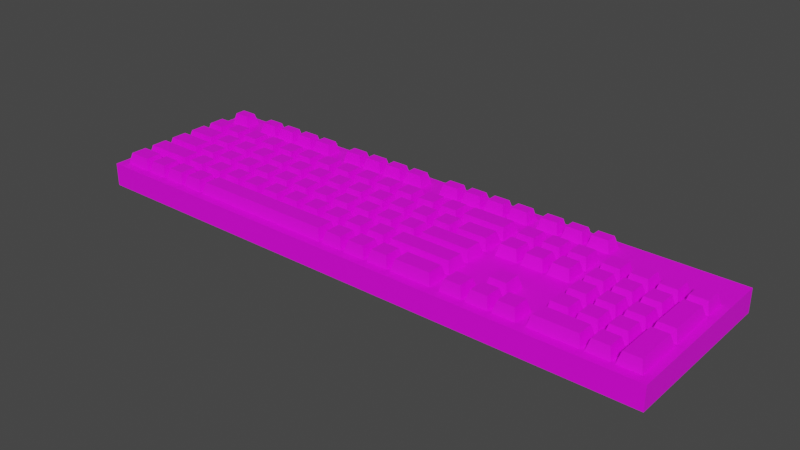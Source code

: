 # Source: Keyboard.blend  (saved by Blender 3.4.6; exported with 4.5.12 LTS)
import bpy
from mathutils import Matrix  # noqa: F401  (used for matrix-valued properties, if any)

bpy.ops.wm.read_factory_settings(use_empty=True)
scene = bpy.context.scene
scene.name = 'Scene'

# ---- collections
col_collection = bpy.data.collections.new('Collection'); scene.collection.children.link(col_collection)

# ---- images (referenced by path relative to the original .blend; pixels are not part of the script)
import os
ASSET_DIR = os.environ.get("B2B_ASSET_DIR", "")  # directory of the original .blend (textures are referenced by path, not embedded)
HERE = os.path.dirname(os.path.abspath(__file__))  # packed textures are extracted next to this script under _unpacked/

def load_image(name, relpath, width, height, colorspace="sRGB"):
    """Load a texture the original file referenced (path relative to the .blend, or extracted next to this script)."""
    p = next((c for c in (os.path.join(HERE, relpath), os.path.join(ASSET_DIR, relpath)) if relpath and os.path.exists(c)), "")
    if p:
        img = bpy.data.images.load(p, check_existing=True)
        img.name = name
    else:  # same state as the original file: an image datablock whose file is absent (Cycles renders it pink)
        img = bpy.data.images.new(name, width, height)
        img.source = "FILE"
        img.filepath = "//" + (relpath or name)
    img.colorspace_settings.name = colorspace
    return img
img_mastercolor_png = load_image('MasterColor.png', 'MasterColor.png', 1024, 1024, 'sRGB')

# ---- materials (node trees are filled in below, after node groups)
mat_material = bpy.data.materials.new('Material')
mat_material.alpha_threshold = 0.0
mat_material.use_transparent_shadow = False
mat_material.roughness = 0.5
mat_material.line_color = (0.0, 0.0, 0.0, 1.0)

# ---- material node trees
mat_material.use_nodes = True; mat_material.node_tree.nodes.clear()
_N = mat_material.node_tree.nodes; _L = mat_material.node_tree.links
n0 = _N.new('ShaderNodeOutputMaterial'); n0.name = 'Material Output'; n0.location = (300, 300)
n1 = _N.new('ShaderNodeBsdfPrincipled'); n1.name = 'Principled BSDF'; n1.location = (10, 300)
n1.distribution = 'GGX'
n1.subsurface_method = 'RANDOM_WALK_SKIN'
n1.inputs[3].default_value = 1.45
n1.inputs[27].default_value = (0.0, 0.0, 0.0, 1.0)
n1.inputs[28].default_value = 1.0
n2 = _N.new('ShaderNodeTexImage'); n2.name = 'Image Texture'; n2.location = (-355, 154)
n2.image = img_mastercolor_png
_L.new(n1.outputs[0], n0.inputs[0])
_L.new(n2.outputs[0], n1.inputs[0])
n0.is_active_output = True

# ---- world
world_world = bpy.data.worlds.new('World'); scene.world = world_world
world_world.use_nodes = True; world_world.node_tree.nodes.clear()
_N = world_world.node_tree.nodes; _L = world_world.node_tree.links
n0 = _N.new('ShaderNodeOutputWorld'); n0.name = 'World Output'; n0.location = (300, 300)
n1 = _N.new('ShaderNodeBackground'); n1.name = 'Background'; n1.location = (10, 300)
n1.inputs[0].default_value = (0.05088, 0.05088, 0.05088, 1.0)
_L.new(n1.outputs[0], n0.inputs[0])
n0.is_active_output = True
world_world.color = (0.05088, 0.05088, 0.05088)
world_world.use_sun_shadow = False
world_world.sun_shadow_jitter_overblur = 0.0

# ---- meshes
me_cube = bpy.data.meshes.new('Cube')
me_cube.from_pydata([(0.2873, 0.07362, 0.02), (0.2873, 0.07362, 0.0), (0.2873, -0.075, 0.02), (0.2873, -0.075, 0.0), (-0.2184, 0.07362, 0.02), (-0.2184, 0.07362, 0.0), (-0.2184, -0.075, 0.02), (-0.2184, -0.075, 0.0), (-0.1721, 0.03672, 0.02955), (-0.1691, 0.03968, 0.01839), (-0.1721, 0.02292, 0.02955), (-0.1691, 0.01996, 0.01839), (-0.1859, 0.03672, 0.02955), (-0.1889, 0.03968, 0.01839), (-0.1859, 0.02292, 0.02955), (-0.1889, 0.01996, 0.01839), (-0.2109, 0.01996, 0.01839), (-0.2079, 0.02292, 0.02955), (-0.2109, 0.03968, 0.01839), (-0.2079, 0.03672, 0.02955), (-0.1911, 0.01996, 0.01839), (-0.1941, 0.02292, 0.02955), (-0.1911, 0.03968, 0.01839), (-0.1941, 0.03672, 0.02955), (0.009394, -0.05128, 0.02955), (0.01235, -0.04832, 0.01839), (0.009394, -0.06508, 0.02955), (0.01235, -0.06804, 0.01839), (-0.1144, -0.05128, 0.02955), (-0.1174, -0.04832, 0.01839), (-0.1144, -0.06508, 0.02955), (-0.1174, -0.06804, 0.01839), (0.05339, -0.05128, 0.02955), (0.05635, -0.04832, 0.01839), (0.05339, -0.06508, 0.02955), (0.05635, -0.06804, 0.01839), (0.03959, -0.05128, 0.02955), (0.03664, -0.04832, 0.01839), (0.03959, -0.06508, 0.02955), (0.03664, -0.06804, 0.01839), (0.05864, -0.06804, 0.01839), (0.06159, -0.06508, 0.02955), (0.05864, -0.04832, 0.01839), (0.06159, -0.05128, 0.02955), (0.07835, -0.06804, 0.01839), (0.07539, -0.06508, 0.02955), (0.07835, -0.04832, 0.01839), (0.07539, -0.05128, 0.02955), (0.01464, -0.06804, 0.01839), (0.01759, -0.06508, 0.02955), (0.01464, -0.04832, 0.01839), (0.01759, -0.05128, 0.02955), (0.03435, -0.06804, 0.01839), (0.03139, -0.06508, 0.02955), (0.03435, -0.04832, 0.01839), (0.03139, -0.05128, 0.02955), (-0.1281, 0.03672, 0.02955), (-0.1251, 0.03968, 0.01839), (-0.1281, 0.02292, 0.02955), (-0.1251, 0.01996, 0.01839), (-0.1419, 0.03672, 0.02955), (-0.1449, 0.03968, 0.01839), (-0.1419, 0.02292, 0.02955), (-0.1449, 0.01996, 0.01839), (-0.1669, 0.01996, 0.01839), (-0.1639, 0.02292, 0.02955), (-0.1669, 0.03968, 0.01839), (-0.1639, 0.03672, 0.02955), (-0.1471, 0.01996, 0.01839), (-0.1501, 0.02292, 0.02955), (-0.1471, 0.03968, 0.01839), (-0.1501, 0.03672, 0.02955), (-0.08411, 0.03672, 0.02955), (-0.08115, 0.03968, 0.01839), (-0.08411, 0.02292, 0.02955), (-0.08115, 0.01996, 0.01839), (-0.09791, 0.03672, 0.02955), (-0.1009, 0.03968, 0.01839), (-0.09791, 0.02292, 0.02955), (-0.1009, 0.01996, 0.01839), (-0.1229, 0.01996, 0.01839), (-0.1199, 0.02292, 0.02955), (-0.1229, 0.03968, 0.01839), (-0.1199, 0.03672, 0.02955), (-0.1031, 0.01996, 0.01839), (-0.1061, 0.02292, 0.02955), (-0.1031, 0.03968, 0.01839), (-0.1061, 0.03672, 0.02955), (-0.04011, 0.03672, 0.02955), (-0.03715, 0.03968, 0.01839), (-0.04011, 0.02292, 0.02955), (-0.03715, 0.01996, 0.01839), (-0.05391, 0.03672, 0.02955), (-0.05686, 0.03968, 0.01839), (-0.05391, 0.02292, 0.02955), (-0.05686, 0.01996, 0.01839), (-0.07886, 0.01996, 0.01839), (-0.07591, 0.02292, 0.02955), (-0.07886, 0.03968, 0.01839), (-0.07591, 0.03672, 0.02955), (-0.05915, 0.01996, 0.01839), (-0.06211, 0.02292, 0.02955), (-0.05915, 0.03968, 0.01839), (-0.06211, 0.03672, 0.02955), (-0.01811, 0.03672, 0.02955), (-0.01515, 0.03968, 0.01839), (-0.01811, 0.02292, 0.02955), (-0.01515, 0.01996, 0.01839), (-0.03191, 0.03672, 0.02955), (-0.03486, 0.03968, 0.01839), (-0.03191, 0.02292, 0.02955), (-0.03486, 0.01996, 0.01839), (0.02589, 0.03672, 0.02955), (0.02885, 0.03968, 0.01839), (0.02589, 0.02292, 0.02955), (0.02885, 0.01996, 0.01839), (0.01209, 0.03672, 0.02955), (0.009137, 0.03968, 0.01839), (0.01209, 0.02292, 0.02955), (0.009137, 0.01996, 0.01839), (-0.01286, 0.01996, 0.01839), (-0.009906, 0.02292, 0.02955), (-0.01286, 0.03968, 0.01839), (-0.009906, 0.03672, 0.02955), (0.006851, 0.01996, 0.01839), (0.003894, 0.02292, 0.02955), (0.006851, 0.03968, 0.01839), (0.003894, 0.03672, 0.02955), (0.06989, 0.03672, 0.02955), (0.07285, 0.03968, 0.01839), (0.06989, 0.02292, 0.02955), (0.07285, 0.01996, 0.01839), (0.05609, 0.03672, 0.02955), (0.05314, 0.03968, 0.01839), (0.05609, 0.02292, 0.02955), (0.05314, 0.01996, 0.01839), (0.03114, 0.01996, 0.01839), (0.03409, 0.02292, 0.02955), (0.03114, 0.03968, 0.01839), (0.03409, 0.03672, 0.02955), (0.05085, 0.01996, 0.01839), (0.04789, 0.02292, 0.02955), (0.05085, 0.03968, 0.01839), (0.04789, 0.03672, 0.02955), (-0.1611, 0.01472, 0.02955), (-0.1581, 0.01768, 0.01839), (-0.1611, 0.000918, 0.02955), (-0.1581, -0.002039, 0.01839), (-0.1749, 0.01472, 0.02955), (-0.1779, 0.01768, 0.01839), (-0.1749, 0.000918, 0.02955), (-0.1779, -0.002039, 0.01839), (-0.1171, 0.01472, 0.02955), (-0.1141, 0.01768, 0.01839), (-0.1171, 0.000918, 0.02955), (-0.1141, -0.002039, 0.01839), (-0.1309, 0.01472, 0.02955), (-0.1339, 0.01768, 0.01839), (-0.1309, 0.000918, 0.02955), (-0.1339, -0.002039, 0.01839), (-0.1559, -0.002039, 0.01839), (-0.1529, 0.000918, 0.02955), (-0.1559, 0.01768, 0.01839), (-0.1529, 0.01472, 0.02955), (-0.1361, -0.002039, 0.01839), (-0.1391, 0.000918, 0.02955), (-0.1361, 0.01768, 0.01839), (-0.1391, 0.01472, 0.02955), (-0.07311, 0.01472, 0.02955), (-0.07015, 0.01768, 0.01839), (-0.07311, 0.000918, 0.02955), (-0.07015, -0.002039, 0.01839), (-0.08691, 0.01472, 0.02955), (-0.08986, 0.01768, 0.01839), (-0.08691, 0.000918, 0.02955), (-0.08986, -0.002039, 0.01839), (-0.1119, -0.002039, 0.01839), (-0.1089, 0.000918, 0.02955), (-0.1119, 0.01768, 0.01839), (-0.1089, 0.01472, 0.02955), (-0.09215, -0.002039, 0.01839), (-0.09511, 0.000918, 0.02955), (-0.09215, 0.01768, 0.01839), (-0.09511, 0.01472, 0.02955), (-0.02911, 0.01472, 0.02955), (-0.02615, 0.01768, 0.01839), (-0.02911, 0.000918, 0.02955), (-0.02615, -0.002039, 0.01839), (-0.04291, 0.01472, 0.02955), (-0.04586, 0.01768, 0.01839), (-0.04291, 0.000918, 0.02955), (-0.04586, -0.002039, 0.01839), (-0.06786, -0.002039, 0.01839), (-0.06491, 0.000918, 0.02955), (-0.06786, 0.01768, 0.01839), (-0.06491, 0.01472, 0.02955), (-0.04815, -0.002039, 0.01839), (-0.05111, 0.000918, 0.02955), (-0.04815, 0.01768, 0.01839), (-0.05111, 0.01472, 0.02955), (-0.007106, 0.01472, 0.02955), (-0.004149, 0.01768, 0.01839), (-0.007106, 0.000918, 0.02955), (-0.004149, -0.002039, 0.01839), (-0.02091, 0.01472, 0.02955), (-0.02386, 0.01768, 0.01839), (-0.02091, 0.000918, 0.02955), (-0.02386, -0.002039, 0.01839), (0.03689, 0.01472, 0.02955), (0.03985, 0.01768, 0.01839), (0.03689, 0.000918, 0.02955), (0.03985, -0.002039, 0.01839), (0.02309, 0.01472, 0.02955), (0.02014, 0.01768, 0.01839), (0.02309, 0.000918, 0.02955), (0.02014, -0.002039, 0.01839), (-0.001863, -0.002039, 0.01839), (0.001094, 0.000918, 0.02955), (-0.001863, 0.01768, 0.01839), (0.001094, 0.01472, 0.02955), (0.01785, -0.002039, 0.01839), (0.01489, 0.000918, 0.02955), (0.01785, 0.01768, 0.01839), (0.01489, 0.01472, 0.02955), (0.08089, 0.01472, 0.02955), (0.08385, 0.01768, 0.01839), (0.08089, 0.000918, 0.02955), (0.08385, -0.002039, 0.01839), (0.06709, 0.01472, 0.02955), (0.06414, 0.01768, 0.01839), (0.06709, 0.000918, 0.02955), (0.06414, -0.002039, 0.01839), (0.04214, -0.002039, 0.01839), (0.04509, 0.000918, 0.02955), (0.04214, 0.01768, 0.01839), (0.04509, 0.01472, 0.02955), (0.06185, -0.002039, 0.01839), (0.05889, 0.000918, 0.02955), (0.06185, 0.01768, 0.01839), (0.05889, 0.01472, 0.02955), (-0.1556, -0.007282, 0.02955), (-0.1526, -0.004325, 0.01839), (-0.1556, -0.02108, 0.02955), (-0.1526, -0.02404, 0.01839), (-0.1694, -0.007282, 0.02955), (-0.1724, -0.004325, 0.01839), (-0.1694, -0.02108, 0.02955), (-0.1724, -0.02404, 0.01839), (-0.1116, -0.007282, 0.02955), (-0.1086, -0.004325, 0.01839), (-0.1116, -0.02108, 0.02955), (-0.1086, -0.02404, 0.01839), (-0.1254, -0.007282, 0.02955), (-0.1284, -0.004325, 0.01839), (-0.1254, -0.02108, 0.02955), (-0.1284, -0.02404, 0.01839), (-0.1504, -0.02404, 0.01839), (-0.1474, -0.02108, 0.02955), (-0.1504, -0.004325, 0.01839), (-0.1474, -0.007282, 0.02955), (-0.1306, -0.02404, 0.01839), (-0.1336, -0.02108, 0.02955), (-0.1306, -0.004325, 0.01839), (-0.1336, -0.007282, 0.02955), (-0.06761, -0.007282, 0.02955), (-0.06465, -0.004325, 0.01839), (-0.06761, -0.02108, 0.02955), (-0.06465, -0.02404, 0.01839), (-0.08141, -0.007282, 0.02955), (-0.08436, -0.004325, 0.01839), (-0.08141, -0.02108, 0.02955), (-0.08436, -0.02404, 0.01839), (-0.1064, -0.02404, 0.01839), (-0.1034, -0.02108, 0.02955), (-0.1064, -0.004325, 0.01839), (-0.1034, -0.007282, 0.02955), (-0.08665, -0.02404, 0.01839), (-0.08961, -0.02108, 0.02955), (-0.08665, -0.004325, 0.01839), (-0.08961, -0.007282, 0.02955), (-0.02361, -0.007282, 0.02955), (-0.02065, -0.004325, 0.01839), (-0.02361, -0.02108, 0.02955), (-0.02065, -0.02404, 0.01839), (-0.03741, -0.007282, 0.02955), (-0.04036, -0.004325, 0.01839), (-0.03741, -0.02108, 0.02955), (-0.04036, -0.02404, 0.01839), (-0.06236, -0.02404, 0.01839), (-0.05941, -0.02108, 0.02955), (-0.06236, -0.004325, 0.01839), (-0.05941, -0.007282, 0.02955), (-0.04265, -0.02404, 0.01839), (-0.04561, -0.02108, 0.02955), (-0.04265, -0.004325, 0.01839), (-0.04561, -0.007282, 0.02955), (-0.001606, -0.007282, 0.02955), (0.001351, -0.004325, 0.01839), (-0.001606, -0.02108, 0.02955), (0.001351, -0.02404, 0.01839), (-0.01541, -0.007282, 0.02955), (-0.01836, -0.004325, 0.01839), (-0.01541, -0.02108, 0.02955), (-0.01836, -0.02404, 0.01839), (0.04239, -0.007282, 0.02955), (0.04535, -0.004325, 0.01839), (0.04239, -0.02108, 0.02955), (0.04535, -0.02404, 0.01839), (0.02859, -0.007282, 0.02955), (0.02564, -0.004325, 0.01839), (0.02859, -0.02108, 0.02955), (0.02564, -0.02404, 0.01839), (0.003637, -0.02404, 0.01839), (0.006594, -0.02108, 0.02955), (0.003637, -0.004325, 0.01839), (0.006594, -0.007282, 0.02955), (0.02335, -0.02404, 0.01839), (0.02039, -0.02108, 0.02955), (0.02335, -0.004325, 0.01839), (0.02039, -0.007282, 0.02955), (0.04764, -0.02404, 0.01839), (0.05059, -0.02108, 0.02955), (0.04764, -0.004325, 0.01839), (0.05059, -0.007282, 0.02955), (0.06735, -0.02404, 0.01839), (0.06439, -0.02108, 0.02955), (0.06735, -0.004325, 0.01839), (0.06439, -0.007282, 0.02955), (-0.1446, -0.02928, 0.02955), (-0.1416, -0.02632, 0.01839), (-0.1446, -0.04308, 0.02955), (-0.1416, -0.04604, 0.01839), (-0.1584, -0.02928, 0.02955), (-0.1614, -0.02632, 0.01839), (-0.1584, -0.04308, 0.02955), (-0.1614, -0.04604, 0.01839), (-0.1006, -0.02928, 0.02955), (-0.09765, -0.02632, 0.01839), (-0.1006, -0.04308, 0.02955), (-0.09765, -0.04604, 0.01839), (-0.1144, -0.02928, 0.02955), (-0.1174, -0.02632, 0.01839), (-0.1144, -0.04308, 0.02955), (-0.1174, -0.04604, 0.01839), (-0.1394, -0.04604, 0.01839), (-0.1364, -0.04308, 0.02955), (-0.1394, -0.02632, 0.01839), (-0.1364, -0.02928, 0.02955), (-0.1196, -0.04604, 0.01839), (-0.1226, -0.04308, 0.02955), (-0.1196, -0.02632, 0.01839), (-0.1226, -0.02928, 0.02955), (-0.05661, -0.02928, 0.02955), (-0.05365, -0.02632, 0.01839), (-0.05661, -0.04308, 0.02955), (-0.05365, -0.04604, 0.01839), (-0.07041, -0.02928, 0.02955), (-0.07336, -0.02632, 0.01839), (-0.07041, -0.04308, 0.02955), (-0.07336, -0.04604, 0.01839), (-0.09536, -0.04604, 0.01839), (-0.09241, -0.04308, 0.02955), (-0.09536, -0.02632, 0.01839), (-0.09241, -0.02928, 0.02955), (-0.07565, -0.04604, 0.01839), (-0.07861, -0.04308, 0.02955), (-0.07565, -0.02632, 0.01839), (-0.07861, -0.02928, 0.02955), (-0.01261, -0.02928, 0.02955), (-0.009649, -0.02632, 0.01839), (-0.01261, -0.04308, 0.02955), (-0.009649, -0.04604, 0.01839), (-0.02641, -0.02928, 0.02955), (-0.02936, -0.02632, 0.01839), (-0.02641, -0.04308, 0.02955), (-0.02936, -0.04604, 0.01839), (-0.05136, -0.04604, 0.01839), (-0.04841, -0.04308, 0.02955), (-0.05136, -0.02632, 0.01839), (-0.04841, -0.02928, 0.02955), (-0.03165, -0.04604, 0.01839), (-0.03461, -0.04308, 0.02955), (-0.03165, -0.02632, 0.01839), (-0.03461, -0.02928, 0.02955), (0.009394, -0.02928, 0.02955), (0.01235, -0.02632, 0.01839), (0.009394, -0.04308, 0.02955), (0.01235, -0.04604, 0.01839), (-0.004406, -0.02928, 0.02955), (-0.007363, -0.02632, 0.01839), (-0.004406, -0.04308, 0.02955), (-0.007363, -0.04604, 0.01839), (0.05339, -0.02928, 0.02955), (0.05635, -0.02632, 0.01839), (0.05339, -0.04308, 0.02955), (0.05635, -0.04604, 0.01839), (0.03959, -0.02928, 0.02955), (0.03664, -0.02632, 0.01839), (0.03959, -0.04308, 0.02955), (0.03664, -0.04604, 0.01839), (0.01464, -0.04604, 0.01839), (0.01759, -0.04308, 0.02955), (0.01464, -0.02632, 0.01839), (0.01759, -0.02928, 0.02955), (0.03435, -0.04604, 0.01839), (0.03139, -0.04308, 0.02955), (0.03435, -0.02632, 0.01839), (0.03139, -0.02928, 0.02955), (-0.1666, -0.05128, 0.02955), (-0.1636, -0.04832, 0.01839), (-0.1666, -0.06508, 0.02955), (-0.1636, -0.06804, 0.01839), (-0.1804, -0.05128, 0.02955), (-0.1834, -0.04832, 0.01839), (-0.1804, -0.06508, 0.02955), (-0.1834, -0.06804, 0.01839), (-0.1226, -0.05128, 0.02955), (-0.1196, -0.04832, 0.01839), (-0.1226, -0.06508, 0.02955), (-0.1196, -0.06804, 0.01839), (-0.1364, -0.05128, 0.02955), (-0.1394, -0.04832, 0.01839), (-0.1364, -0.06508, 0.02955), (-0.1394, -0.06804, 0.01839), (-0.1614, -0.06804, 0.01839), (-0.1584, -0.06508, 0.02955), (-0.1614, -0.04832, 0.01839), (-0.1584, -0.05128, 0.02955), (-0.1416, -0.06804, 0.01839), (-0.1446, -0.06508, 0.02955), (-0.1416, -0.04832, 0.01839), (-0.1446, -0.05128, 0.02955), (-0.1886, -0.05128, 0.02955), (-0.1856, -0.04832, 0.01839), (-0.1886, -0.06508, 0.02955), (-0.1856, -0.06804, 0.01839), (-0.2079, -0.05128, 0.02955), (-0.2109, -0.04832, 0.01839), (-0.2079, -0.06508, 0.02955), (-0.2109, -0.06804, 0.01839), (-0.1666, -0.02928, 0.02955), (-0.1636, -0.02632, 0.01839), (-0.1666, -0.04308, 0.02955), (-0.1636, -0.04604, 0.01839), (-0.2079, -0.02928, 0.02955), (-0.2109, -0.02632, 0.01839), (-0.2079, -0.04308, 0.02955), (-0.2109, -0.04604, 0.01839), (-0.1776, -0.007282, 0.02955), (-0.1746, -0.004325, 0.01839), (-0.1776, -0.02108, 0.02955), (-0.1746, -0.02404, 0.01839), (-0.2079, -0.007282, 0.02955), (-0.2109, -0.004325, 0.01839), (-0.2079, -0.02108, 0.02955), (-0.2109, -0.02404, 0.01839), (-0.1831, 0.01472, 0.02955), (-0.1801, 0.01768, 0.01839), (-0.1831, 0.000918, 0.02955), (-0.1801, -0.002039, 0.01839), (-0.2079, 0.01472, 0.02955), (-0.2109, 0.01768, 0.01839), (-0.2079, 0.000918, 0.02955), (-0.2109, -0.002039, 0.01839), (0.1169, -0.002039, 0.01839), (0.1139, 0.000918, 0.02955), (0.1169, 0.01768, 0.01839), (0.1139, 0.01472, 0.02955), (0.07809, 0.03672, 0.02955), (0.07514, 0.03968, 0.01839), (0.07809, 0.02292, 0.02955), (0.07514, 0.01996, 0.01839), (0.1139, 0.03672, 0.02955), (0.1169, 0.03968, 0.01839), (0.1139, 0.02292, 0.02955), (0.1169, 0.01996, 0.01839), (0.08909, 0.01472, 0.02955), (0.08614, 0.01768, 0.01839), (0.08909, 0.000918, 0.02955), (0.08614, -0.002039, 0.01839), (0.06964, -0.02404, 0.01839), (0.07259, -0.02108, 0.02955), (0.06964, -0.004325, 0.01839), (0.07259, -0.007282, 0.02955), (0.1169, -0.02404, 0.01839), (0.1139, -0.02108, 0.02955), (0.1169, -0.004325, 0.01839), (0.1139, -0.007282, 0.02955), (0.1139, -0.02928, 0.02955), (0.1169, -0.02632, 0.01839), (0.1139, -0.04308, 0.02955), (0.1169, -0.04604, 0.01839), (0.06159, -0.02928, 0.02955), (0.05864, -0.02632, 0.01839), (0.06159, -0.04308, 0.02955), (0.05864, -0.04604, 0.01839), (0.08064, -0.06804, 0.01839), (0.08359, -0.06508, 0.02955), (0.08064, -0.04832, 0.01839), (0.08359, -0.05128, 0.02955), (0.1169, -0.06804, 0.01839), (0.1139, -0.06508, 0.02955), (0.1169, -0.04832, 0.01839), (0.1139, -0.05128, 0.02955), (0.1409, 0.03672, 0.02955), (0.1439, 0.03968, 0.01839), (0.1409, 0.02292, 0.02955), (0.1439, 0.01996, 0.01839), (0.1271, 0.03672, 0.02955), (0.1241, 0.03968, 0.01839), (0.1271, 0.02292, 0.02955), (0.1241, 0.01996, 0.01839), (0.1629, 0.03672, 0.02955), (0.1659, 0.03968, 0.01839), (0.1629, 0.02292, 0.02955), (0.1659, 0.01996, 0.01839), (0.1491, 0.03672, 0.02955), (0.1461, 0.03968, 0.01839), (0.1491, 0.02292, 0.02955), (0.1461, 0.01996, 0.01839), (0.1849, 0.03672, 0.02955), (0.1879, 0.03968, 0.01839), (0.1849, 0.02292, 0.02955), (0.1879, 0.01996, 0.01839), (0.1711, 0.03672, 0.02955), (0.1681, 0.03968, 0.01839), (0.1711, 0.02292, 0.02955), (0.1681, 0.01996, 0.01839), (0.1409, 0.01472, 0.02955), (0.1439, 0.01768, 0.01839), (0.1409, 0.000918, 0.02955), (0.1439, -0.002039, 0.01839), (0.1271, 0.01472, 0.02955), (0.1241, 0.01768, 0.01839), (0.1271, 0.000918, 0.02955), (0.1241, -0.002039, 0.01839), (0.1629, 0.01472, 0.02955), (0.1659, 0.01768, 0.01839), (0.1629, 0.000918, 0.02955), (0.1659, -0.002039, 0.01839), (0.1491, 0.01472, 0.02955), (0.1461, 0.01768, 0.01839), (0.1491, 0.000918, 0.02955), (0.1461, -0.002039, 0.01839), (0.1849, 0.01472, 0.02955), (0.1879, 0.01768, 0.01839), (0.1849, 0.000918, 0.02955), (0.1879, -0.002039, 0.01839), (0.1711, 0.01472, 0.02955), (0.1681, 0.01768, 0.01839), (0.1711, 0.000918, 0.02955), (0.1681, -0.002039, 0.01839), (0.1629, -0.02928, 0.02955), (0.1659, -0.02632, 0.01839), (0.1629, -0.04308, 0.02955), (0.1659, -0.04604, 0.01839), (0.1491, -0.02928, 0.02955), (0.1461, -0.02632, 0.01839), (0.1491, -0.04308, 0.02955), (0.1461, -0.04604, 0.01839), (0.1409, -0.05128, 0.02955), (0.1439, -0.04832, 0.01839), (0.1409, -0.06508, 0.02955), (0.1439, -0.06804, 0.01839), (0.1271, -0.05128, 0.02955), (0.1241, -0.04832, 0.01839), (0.1271, -0.06508, 0.02955), (0.1241, -0.06804, 0.01839), (0.1629, -0.05128, 0.02955), (0.1659, -0.04832, 0.01839), (0.1629, -0.06508, 0.02955), (0.1659, -0.06804, 0.01839), (0.1491, -0.05128, 0.02955), (0.1461, -0.04832, 0.01839), (0.1491, -0.06508, 0.02955), (0.1461, -0.06804, 0.01839), (0.1849, -0.05128, 0.02955), (0.1879, -0.04832, 0.01839), (0.1849, -0.06508, 0.02955), (0.1879, -0.06804, 0.01839), (0.1711, -0.05128, 0.02955), (0.1681, -0.04832, 0.01839), (0.1711, -0.06508, 0.02955), (0.1681, -0.06804, 0.01839), (0.2119, 0.03672, 0.02955), (0.2149, 0.03968, 0.01839), (0.2119, 0.02292, 0.02955), (0.2149, 0.01996, 0.01839), (0.1981, 0.03672, 0.02955), (0.1951, 0.03968, 0.01839), (0.1981, 0.02292, 0.02955), (0.1951, 0.01996, 0.01839), (0.2339, 0.03672, 0.02955), (0.2369, 0.03968, 0.01839), (0.2339, 0.02292, 0.02955), (0.2369, 0.01996, 0.01839), (0.2201, 0.03672, 0.02955), (0.2171, 0.03968, 0.01839), (0.2201, 0.02292, 0.02955), (0.2171, 0.01996, 0.01839), (0.2559, 0.03672, 0.02955), (0.2589, 0.03968, 0.01839), (0.2559, 0.02292, 0.02955), (0.2589, 0.01996, 0.01839), (0.2421, 0.03672, 0.02955), (0.2391, 0.03968, 0.01839), (0.2421, 0.02292, 0.02955), (0.2391, 0.01996, 0.01839), (0.2779, 0.03672, 0.02955), (0.2809, 0.03968, 0.01839), (0.2779, 0.02292, 0.02955), (0.2809, 0.01996, 0.01839), (0.2641, 0.03672, 0.02955), (0.2611, 0.03968, 0.01839), (0.2641, 0.02292, 0.02955), (0.2611, 0.01996, 0.01839), (0.2119, 0.01472, 0.02955), (0.2149, 0.01768, 0.01839), (0.2119, 0.000918, 0.02955), (0.2149, -0.002039, 0.01839), (0.1981, 0.01472, 0.02955), (0.1951, 0.01768, 0.01839), (0.1981, 0.000918, 0.02955), (0.1951, -0.002039, 0.01839), (0.2339, 0.01472, 0.02955), (0.2369, 0.01768, 0.01839), (0.2339, 0.000918, 0.02955), (0.2369, -0.002039, 0.01839), (0.2201, 0.01472, 0.02955), (0.2171, 0.01768, 0.01839), (0.2201, 0.000918, 0.02955), (0.2171, -0.002039, 0.01839), (0.2559, 0.01472, 0.02955), (0.2589, 0.01768, 0.01839), (0.2559, 0.000918, 0.02955), (0.2589, -0.002039, 0.01839), (0.2421, 0.01472, 0.02955), (0.2391, 0.01768, 0.01839), (0.2421, 0.000918, 0.02955), (0.2391, -0.002039, 0.01839), (0.2779, 0.01472, 0.02955), (0.2809, 0.01768, 0.01839), (-0.1551, 0.0516, 0.01839), (-0.1581, 0.05456, 0.02955), (0.2641, 0.01472, 0.02955), (0.2611, 0.01768, 0.01839), (-0.1551, 0.06668, 0.01839), (-0.1581, 0.06372, 0.02955), (0.2119, -0.007282, 0.02955), (0.2149, -0.004325, 0.01839), (0.2119, -0.02108, 0.02955), (0.2149, -0.02404, 0.01839), (0.1981, -0.007282, 0.02955), (0.1951, -0.004325, 0.01839), (0.1981, -0.02108, 0.02955), (0.1951, -0.02404, 0.01839), (0.2339, -0.007282, 0.02955), (0.2369, -0.004325, 0.01839), (0.2339, -0.02108, 0.02955), (0.2369, -0.02404, 0.01839), (0.2201, -0.007282, 0.02955), (0.2171, -0.004325, 0.01839), (0.2201, -0.02108, 0.02955), (0.2171, -0.02404, 0.01839), (0.2559, -0.007282, 0.02955), (0.2589, -0.004325, 0.01839), (0.2559, -0.02108, 0.02955), (0.2589, -0.02404, 0.01839), (0.2421, -0.007282, 0.02955), (0.2391, -0.004325, 0.01839), (0.2421, -0.02108, 0.02955), (0.2391, -0.02404, 0.01839), (-0.1719, 0.06372, 0.02955), (0.2779, -0.02108, 0.02955), (0.2809, -0.02404, 0.01839), (0.2641, -0.02108, 0.02955), (0.2611, -0.02404, 0.01839), (0.2119, -0.02928, 0.02955), (0.2149, -0.02632, 0.01839), (0.2119, -0.04308, 0.02955), (0.2149, -0.04604, 0.01839), (0.1981, -0.02928, 0.02955), (0.1951, -0.02632, 0.01839), (0.1981, -0.04308, 0.02955), (0.1951, -0.04604, 0.01839), (0.2339, -0.02928, 0.02955), (0.2369, -0.02632, 0.01839), (0.2339, -0.04308, 0.02955), (0.2369, -0.04604, 0.01839), (0.2201, -0.02928, 0.02955), (0.2171, -0.02632, 0.01839), (0.2201, -0.04308, 0.02955), (0.2171, -0.04604, 0.01839), (0.2559, -0.02928, 0.02955), (0.2589, -0.02632, 0.01839), (0.2559, -0.04308, 0.02955), (0.2589, -0.04604, 0.01839), (0.2421, -0.02928, 0.02955), (0.2391, -0.02632, 0.01839), (0.2421, -0.04308, 0.02955), (0.2391, -0.04604, 0.01839), (0.2779, -0.02928, 0.02955), (0.2809, -0.02632, 0.01839), (-0.1941, 0.06372, 0.02955), (-0.1911, 0.06668, 0.01839), (0.2641, -0.02928, 0.02955), (0.2611, -0.02632, 0.01839), (-0.1941, 0.05456, 0.02955), (-0.1911, 0.0516, 0.01839), (-0.2079, 0.06372, 0.02955), (-0.2109, 0.06668, 0.01839), (-0.2079, 0.05456, 0.02955), (-0.2109, 0.0516, 0.01839), (0.1981, -0.05128, 0.02955), (0.1951, -0.04832, 0.01839), (0.1981, -0.06508, 0.02955), (0.1951, -0.06804, 0.01839), (0.2339, -0.05128, 0.02955), (0.2369, -0.04832, 0.01839), (0.2339, -0.06508, 0.02955), (0.2369, -0.06804, 0.01839), (0.2559, -0.05128, 0.02955), (0.2589, -0.04832, 0.01839), (0.2559, -0.06508, 0.02955), (0.2589, -0.06804, 0.01839), (0.2421, -0.05128, 0.02955), (0.2391, -0.04832, 0.01839), (0.2421, -0.06508, 0.02955), (0.2391, -0.06804, 0.01839), (0.2779, -0.06508, 0.02955), (0.2809, -0.06804, 0.01839), (0.2641, -0.06508, 0.02955), (0.2611, -0.06804, 0.01839), (-0.1749, 0.06668, 0.01839), (-0.1719, 0.05456, 0.02955), (-0.1749, 0.0516, 0.01839), (-0.1331, 0.0516, 0.01839), (-0.1361, 0.05456, 0.02955), (-0.1331, 0.06668, 0.01839), (-0.1361, 0.06372, 0.02955), (-0.1499, 0.06372, 0.02955), (-0.1529, 0.06668, 0.01839), (-0.1499, 0.05456, 0.02955), (-0.1529, 0.0516, 0.01839), (-0.1111, 0.0516, 0.01839), (-0.1141, 0.05456, 0.02955), (-0.1111, 0.06668, 0.01839), (-0.1141, 0.06372, 0.02955), (-0.1279, 0.06372, 0.02955), (-0.1309, 0.06668, 0.01839), (-0.1279, 0.05456, 0.02955), (-0.1309, 0.0516, 0.01839), (-0.08915, 0.0516, 0.01839), (-0.09211, 0.05456, 0.02955), (-0.08915, 0.06668, 0.01839), (-0.09211, 0.06372, 0.02955), (-0.1059, 0.06372, 0.02955), (-0.1089, 0.06668, 0.01839), (-0.1059, 0.05456, 0.02955), (-0.1089, 0.0516, 0.01839), (-0.05315, 0.0516, 0.01839), (-0.05611, 0.05456, 0.02955), (-0.05315, 0.06668, 0.01839), (-0.05611, 0.06372, 0.02955), (-0.06991, 0.06372, 0.02955), (-0.07286, 0.06668, 0.01839), (-0.06991, 0.05456, 0.02955), (-0.07286, 0.0516, 0.01839), (-0.03115, 0.0516, 0.01839), (-0.03411, 0.05456, 0.02955), (-0.03115, 0.06668, 0.01839), (-0.03411, 0.06372, 0.02955), (-0.04791, 0.06372, 0.02955), (-0.05086, 0.06668, 0.01839), (-0.04791, 0.05456, 0.02955), (-0.05086, 0.0516, 0.01839), (-0.009149, 0.0516, 0.01839), (-0.01211, 0.05456, 0.02955), (-0.009149, 0.06668, 0.01839), (-0.01211, 0.06372, 0.02955), (-0.02591, 0.06372, 0.02955), (-0.02886, 0.06668, 0.01839), (-0.02591, 0.05456, 0.02955), (-0.02886, 0.0516, 0.01839), (0.01285, 0.0516, 0.01839), (0.009894, 0.05456, 0.02955), (0.01285, 0.06668, 0.01839), (0.009894, 0.06372, 0.02955), (-0.003906, 0.06372, 0.02955), (-0.006863, 0.06668, 0.01839), (-0.003906, 0.05456, 0.02955), (-0.006863, 0.0516, 0.01839), (0.05035, 0.0516, 0.01839), (0.04739, 0.05456, 0.02955), (0.05035, 0.06668, 0.01839), (0.04739, 0.06372, 0.02955), (0.03359, 0.06372, 0.02955), (0.03064, 0.06668, 0.01839), (0.03359, 0.05456, 0.02955), (0.03064, 0.0516, 0.01839), (0.07235, 0.0516, 0.01839), (0.06939, 0.05456, 0.02955), (0.07235, 0.06668, 0.01839), (0.06939, 0.06372, 0.02955), (0.05559, 0.06372, 0.02955), (0.05264, 0.06668, 0.01839), (0.05559, 0.05456, 0.02955), (0.05264, 0.0516, 0.01839), (0.09435, 0.0516, 0.01839), (0.09139, 0.05456, 0.02955), (0.09435, 0.06668, 0.01839), (0.09139, 0.06372, 0.02955), (0.07759, 0.06372, 0.02955), (0.07464, 0.06668, 0.01839), (0.07759, 0.05456, 0.02955), (0.07464, 0.0516, 0.01839), (0.1164, 0.0516, 0.01839), (0.1134, 0.05456, 0.02955), (0.1164, 0.06668, 0.01839), (0.1134, 0.06372, 0.02955), (0.09959, 0.06372, 0.02955), (0.09664, 0.06668, 0.01839), (0.09959, 0.05456, 0.02955), (0.09664, 0.0516, 0.01839), (0.1434, 0.0516, 0.01839), (0.1404, 0.05456, 0.02955), (0.1434, 0.06668, 0.01839), (0.1404, 0.06372, 0.02955), (0.1266, 0.06372, 0.02955), (0.1236, 0.06668, 0.01839), (0.1266, 0.05456, 0.02955), (0.1236, 0.0516, 0.01839), (0.1654, 0.0516, 0.01839), (0.1624, 0.05456, 0.02955), (0.1654, 0.06668, 0.01839), (0.1624, 0.06372, 0.02955), (0.1486, 0.06372, 0.02955), (0.1456, 0.06668, 0.01839), (0.1486, 0.05456, 0.02955), (0.1456, 0.0516, 0.01839), (0.1874, 0.0516, 0.01839), (0.1844, 0.05456, 0.02955), (0.1874, 0.06668, 0.01839), (0.1844, 0.06372, 0.02955), (0.1706, 0.06372, 0.02955), (0.1676, 0.06668, 0.01839), (0.1706, 0.05456, 0.02955), (0.1676, 0.0516, 0.01839)], [], [(0, 4, 6, 2), (3, 2, 6, 7), (7, 6, 4, 5), (5, 1, 3, 7), (1, 0, 2, 3), (5, 4, 0, 1), (8, 12, 14, 10), (11, 10, 14, 15), (9, 8, 10, 11), (13, 12, 8, 9), (15, 14, 12, 13), (16, 17, 19, 18), (18, 19, 23, 22), (22, 23, 21, 20), (20, 21, 17, 16), (23, 19, 17, 21), (24, 28, 30, 26), (27, 26, 30, 31), (25, 24, 26, 27), (29, 28, 24, 25), (31, 30, 28, 29), (32, 36, 38, 34), (35, 34, 38, 39), (33, 32, 34, 35), (37, 36, 32, 33), (39, 38, 36, 37), (40, 41, 43, 42), (42, 43, 47, 46), (46, 47, 45, 44), (44, 45, 41, 40), (47, 43, 41, 45), (48, 49, 51, 50), (50, 51, 55, 54), (54, 55, 53, 52), (52, 53, 49, 48), (55, 51, 49, 53), (56, 60, 62, 58), (59, 58, 62, 63), (57, 56, 58, 59), (61, 60, 56, 57), (63, 62, 60, 61), (64, 65, 67, 66), (66, 67, 71, 70), (70, 71, 69, 68), (68, 69, 65, 64), (71, 67, 65, 69), (72, 76, 78, 74), (75, 74, 78, 79), (73, 72, 74, 75), (77, 76, 72, 73), (79, 78, 76, 77), (80, 81, 83, 82), (82, 83, 87, 86), (86, 87, 85, 84), (84, 85, 81, 80), (87, 83, 81, 85), (88, 92, 94, 90), (91, 90, 94, 95), (89, 88, 90, 91), (93, 92, 88, 89), (95, 94, 92, 93), (96, 97, 99, 98), (98, 99, 103, 102), (102, 103, 101, 100), (100, 101, 97, 96), (103, 99, 97, 101), (104, 108, 110, 106), (107, 106, 110, 111), (105, 104, 106, 107), (109, 108, 104, 105), (111, 110, 108, 109), (112, 116, 118, 114), (115, 114, 118, 119), (113, 112, 114, 115), (117, 116, 112, 113), (119, 118, 116, 117), (120, 121, 123, 122), (122, 123, 127, 126), (126, 127, 125, 124), (124, 125, 121, 120), (127, 123, 121, 125), (128, 132, 134, 130), (131, 130, 134, 135), (129, 128, 130, 131), (133, 132, 128, 129), (135, 134, 132, 133), (136, 137, 139, 138), (138, 139, 143, 142), (142, 143, 141, 140), (140, 141, 137, 136), (143, 139, 137, 141), (144, 148, 150, 146), (147, 146, 150, 151), (145, 144, 146, 147), (149, 148, 144, 145), (151, 150, 148, 149), (152, 156, 158, 154), (155, 154, 158, 159), (153, 152, 154, 155), (157, 156, 152, 153), (159, 158, 156, 157), (160, 161, 163, 162), (162, 163, 167, 166), (166, 167, 165, 164), (164, 165, 161, 160), (167, 163, 161, 165), (168, 172, 174, 170), (171, 170, 174, 175), (169, 168, 170, 171), (173, 172, 168, 169), (175, 174, 172, 173), (176, 177, 179, 178), (178, 179, 183, 182), (182, 183, 181, 180), (180, 181, 177, 176), (183, 179, 177, 181), (184, 188, 190, 186), (187, 186, 190, 191), (185, 184, 186, 187), (189, 188, 184, 185), (191, 190, 188, 189), (192, 193, 195, 194), (194, 195, 199, 198), (198, 199, 197, 196), (196, 197, 193, 192), (199, 195, 193, 197), (200, 204, 206, 202), (203, 202, 206, 207), (201, 200, 202, 203), (205, 204, 200, 201), (207, 206, 204, 205), (208, 212, 214, 210), (211, 210, 214, 215), (209, 208, 210, 211), (213, 212, 208, 209), (215, 214, 212, 213), (216, 217, 219, 218), (218, 219, 223, 222), (222, 223, 221, 220), (220, 221, 217, 216), (223, 219, 217, 221), (224, 228, 230, 226), (227, 226, 230, 231), (225, 224, 226, 227), (229, 228, 224, 225), (231, 230, 228, 229), (232, 233, 235, 234), (234, 235, 239, 238), (238, 239, 237, 236), (236, 237, 233, 232), (239, 235, 233, 237), (240, 244, 246, 242), (243, 242, 246, 247), (241, 240, 242, 243), (245, 244, 240, 241), (247, 246, 244, 245), (248, 252, 254, 250), (251, 250, 254, 255), (249, 248, 250, 251), (253, 252, 248, 249), (255, 254, 252, 253), (256, 257, 259, 258), (258, 259, 263, 262), (262, 263, 261, 260), (260, 261, 257, 256), (263, 259, 257, 261), (264, 268, 270, 266), (267, 266, 270, 271), (265, 264, 266, 267), (269, 268, 264, 265), (271, 270, 268, 269), (272, 273, 275, 274), (274, 275, 279, 278), (278, 279, 277, 276), (276, 277, 273, 272), (279, 275, 273, 277), (280, 284, 286, 282), (283, 282, 286, 287), (281, 280, 282, 283), (285, 284, 280, 281), (287, 286, 284, 285), (288, 289, 291, 290), (290, 291, 295, 294), (294, 295, 293, 292), (292, 293, 289, 288), (295, 291, 289, 293), (296, 300, 302, 298), (299, 298, 302, 303), (297, 296, 298, 299), (301, 300, 296, 297), (303, 302, 300, 301), (304, 308, 310, 306), (307, 306, 310, 311), (305, 304, 306, 307), (309, 308, 304, 305), (311, 310, 308, 309), (312, 313, 315, 314), (314, 315, 319, 318), (318, 319, 317, 316), (316, 317, 313, 312), (319, 315, 313, 317), (320, 321, 323, 322), (322, 323, 327, 326), (326, 327, 325, 324), (324, 325, 321, 320), (327, 323, 321, 325), (328, 332, 334, 330), (331, 330, 334, 335), (329, 328, 330, 331), (333, 332, 328, 329), (335, 334, 332, 333), (336, 340, 342, 338), (339, 338, 342, 343), (337, 336, 338, 339), (341, 340, 336, 337), (343, 342, 340, 341), (344, 345, 347, 346), (346, 347, 351, 350), (350, 351, 349, 348), (348, 349, 345, 344), (351, 347, 345, 349), (352, 356, 358, 354), (355, 354, 358, 359), (353, 352, 354, 355), (357, 356, 352, 353), (359, 358, 356, 357), (360, 361, 363, 362), (362, 363, 367, 366), (366, 367, 365, 364), (364, 365, 361, 360), (367, 363, 361, 365), (368, 372, 374, 370), (371, 370, 374, 375), (369, 368, 370, 371), (373, 372, 368, 369), (375, 374, 372, 373), (376, 377, 379, 378), (378, 379, 383, 382), (382, 383, 381, 380), (380, 381, 377, 376), (383, 379, 377, 381), (384, 388, 390, 386), (387, 386, 390, 391), (385, 384, 386, 387), (389, 388, 384, 385), (391, 390, 388, 389), (392, 396, 398, 394), (395, 394, 398, 399), (393, 392, 394, 395), (397, 396, 392, 393), (399, 398, 396, 397), (400, 401, 403, 402), (402, 403, 407, 406), (406, 407, 405, 404), (404, 405, 401, 400), (407, 403, 401, 405), (408, 412, 414, 410), (411, 410, 414, 415), (409, 408, 410, 411), (413, 412, 408, 409), (415, 414, 412, 413), (416, 420, 422, 418), (419, 418, 422, 423), (417, 416, 418, 419), (421, 420, 416, 417), (423, 422, 420, 421), (424, 425, 427, 426), (426, 427, 431, 430), (430, 431, 429, 428), (428, 429, 425, 424), (431, 427, 425, 429), (432, 436, 438, 434), (435, 434, 438, 439), (433, 432, 434, 435), (437, 436, 432, 433), (439, 438, 436, 437), (440, 444, 446, 442), (443, 442, 446, 447), (441, 440, 442, 443), (445, 444, 440, 441), (447, 446, 444, 445), (448, 452, 454, 450), (451, 450, 454, 455), (449, 448, 450, 451), (453, 452, 448, 449), (455, 454, 452, 453), (456, 460, 462, 458), (459, 458, 462, 463), (457, 456, 458, 459), (461, 460, 456, 457), (463, 462, 460, 461), (468, 472, 473, 469), (472, 468, 470, 474), (479, 478, 476, 477), (467, 476, 478, 465), (471, 470, 468, 469), (466, 467, 465, 464), (477, 476, 467, 466), (473, 472, 474, 475), (464, 465, 478, 479), (475, 474, 470, 471), (480, 481, 483, 482), (482, 483, 487, 486), (486, 487, 485, 484), (484, 485, 481, 480), (487, 483, 481, 485), (488, 492, 494, 490), (491, 490, 494, 495), (489, 488, 490, 491), (493, 492, 488, 489), (495, 494, 492, 493), (496, 497, 499, 498), (498, 499, 503, 502), (502, 503, 501, 500), (500, 501, 497, 496), (503, 499, 497, 501), (504, 508, 510, 506), (507, 506, 510, 511), (505, 504, 506, 507), (509, 508, 504, 505), (511, 510, 508, 509), (512, 516, 518, 514), (515, 514, 518, 519), (513, 512, 514, 515), (517, 516, 512, 513), (519, 518, 516, 517), (520, 524, 526, 522), (523, 522, 526, 527), (521, 520, 522, 523), (525, 524, 520, 521), (527, 526, 524, 525), (528, 532, 534, 530), (531, 530, 534, 535), (529, 528, 530, 531), (533, 532, 528, 529), (535, 534, 532, 533), (536, 540, 542, 538), (539, 538, 542, 543), (537, 536, 538, 539), (541, 540, 536, 537), (543, 542, 540, 541), (544, 548, 550, 546), (547, 546, 550, 551), (545, 544, 546, 547), (549, 548, 544, 545), (551, 550, 548, 549), (552, 556, 558, 554), (555, 554, 558, 559), (553, 552, 554, 555), (557, 556, 552, 553), (559, 558, 556, 557), (560, 564, 566, 562), (563, 562, 566, 567), (561, 560, 562, 563), (565, 564, 560, 561), (567, 566, 564, 565), (568, 572, 574, 570), (571, 570, 574, 575), (569, 568, 570, 571), (573, 572, 568, 569), (575, 574, 572, 573), (576, 580, 582, 578), (579, 578, 582, 583), (577, 576, 578, 579), (581, 580, 576, 577), (583, 582, 580, 581), (584, 588, 590, 586), (587, 586, 590, 591), (585, 584, 586, 587), (589, 588, 584, 585), (591, 590, 588, 589), (592, 596, 598, 594), (595, 594, 598, 599), (593, 592, 594, 595), (597, 596, 592, 593), (599, 598, 596, 597), (600, 604, 606, 602), (603, 602, 606, 607), (601, 600, 602, 603), (605, 604, 600, 601), (607, 606, 604, 605), (608, 612, 614, 610), (611, 610, 614, 615), (609, 608, 610, 611), (613, 612, 608, 609), (615, 614, 612, 613), (616, 620, 622, 618), (619, 618, 622, 623), (617, 616, 618, 619), (621, 620, 616, 617), (623, 622, 620, 621), (624, 628, 630, 626), (627, 626, 630, 631), (625, 624, 626, 627), (629, 628, 624, 625), (631, 630, 628, 629), (632, 636, 638, 634), (635, 634, 638, 639), (633, 632, 634, 635), (637, 636, 632, 633), (639, 638, 636, 637), (640, 673, 674, 641), (676, 675, 644, 645), (645, 644, 640, 641), (705, 731, 729, 701), (648, 652, 654, 650), (651, 650, 654, 655), (649, 648, 650, 651), (653, 652, 648, 649), (655, 654, 652, 653), (656, 660, 662, 658), (659, 658, 662, 663), (657, 656, 658, 659), (661, 660, 656, 657), (663, 662, 660, 661), (664, 668, 670, 666), (667, 666, 670, 671), (665, 664, 666, 667), (669, 668, 664, 665), (671, 670, 668, 669), (647, 672, 734, 643), (674, 673, 675, 676), (733, 672, 647, 646), (642, 643, 734, 735), (677, 681, 683, 679), (680, 679, 683, 684), (678, 677, 679, 680), (682, 681, 677, 678), (684, 683, 681, 682), (685, 689, 691, 687), (688, 687, 691, 692), (686, 685, 687, 688), (690, 689, 685, 686), (692, 691, 689, 690), (693, 697, 699, 695), (696, 695, 699, 700), (694, 693, 695, 696), (698, 697, 693, 694), (700, 699, 697, 698), (701, 729, 730, 702), (732, 731, 705, 706), (706, 705, 701, 702), (720, 719, 715, 716), (713, 717, 718, 714), (717, 713, 715, 719), (712, 711, 709, 710), (716, 715, 713, 714), (704, 703, 707, 708), (708, 707, 711, 712), (718, 717, 719, 720), (710, 709, 703, 704), (721, 725, 727, 723), (724, 723, 727, 728), (722, 721, 723, 724), (726, 725, 721, 722), (728, 727, 725, 726), (646, 647, 643, 642), (730, 729, 731, 732), (735, 734, 672, 733), (703, 709, 711, 707), (644, 675, 673, 640), (739, 740, 742, 737), (741, 740, 739, 738), (736, 737, 742, 743), (738, 739, 737, 736), (743, 742, 740, 741), (747, 748, 750, 745), (749, 748, 747, 746), (744, 745, 750, 751), (746, 747, 745, 744), (751, 750, 748, 749), (755, 756, 758, 753), (757, 756, 755, 754), (752, 753, 758, 759), (754, 755, 753, 752), (759, 758, 756, 757), (763, 764, 766, 761), (765, 764, 763, 762), (760, 761, 766, 767), (762, 763, 761, 760), (767, 766, 764, 765), (771, 772, 774, 769), (773, 772, 771, 770), (768, 769, 774, 775), (770, 771, 769, 768), (775, 774, 772, 773), (779, 780, 782, 777), (781, 780, 779, 778), (776, 777, 782, 783), (778, 779, 777, 776), (783, 782, 780, 781), (787, 788, 790, 785), (789, 788, 787, 786), (784, 785, 790, 791), (786, 787, 785, 784), (791, 790, 788, 789), (795, 796, 798, 793), (797, 796, 795, 794), (792, 793, 798, 799), (794, 795, 793, 792), (799, 798, 796, 797), (803, 804, 806, 801), (805, 804, 803, 802), (800, 801, 806, 807), (802, 803, 801, 800), (807, 806, 804, 805), (811, 812, 814, 809), (813, 812, 811, 810), (808, 809, 814, 815), (810, 811, 809, 808), (815, 814, 812, 813), (819, 820, 822, 817), (821, 820, 819, 818), (816, 817, 822, 823), (818, 819, 817, 816), (823, 822, 820, 821), (827, 828, 830, 825), (829, 828, 827, 826), (824, 825, 830, 831), (826, 827, 825, 824), (831, 830, 828, 829), (835, 836, 838, 833), (837, 836, 835, 834), (832, 833, 838, 839), (834, 835, 833, 832), (839, 838, 836, 837), (843, 844, 846, 841), (845, 844, 843, 842), (840, 841, 846, 847), (842, 843, 841, 840), (847, 846, 844, 845)])
_uv = me_cube.uv_layers.new(name='UVMap')
_uv.uv.foreach_set('vector', [0.4076, 0.726, 0.4177, 0.726, 0.4177, 0.7361, 0.4076, 0.7361, 0.3975, 0.7361, 0.4076, 0.7361, 0.4076, 0.7462, 0.3975, 0.7462, 0.3975, 0.7058, 0.4076, 0.7058, 0.4076, 0.7159, 0.3975, 0.7159, 0.3874, 0.726, 0.3975, 0.726, 0.3975, 0.7361, 0.3874, 0.7361, 0.3975, 0.726, 0.4076, 0.726, 0.4076, 0.7361, 0.3975, 0.7361, 0.3975, 0.7159, 0.4076, 0.7159, 0.4076, 0.726, 0.3975, 0.726, 0.5257, 0.737, 0.5358, 0.737, 0.5358, 0.7471, 0.5257, 0.7471, 0.5156, 0.7471, 0.5257, 0.7471, 0.5257, 0.7572, 0.5156, 0.7572, 0.5156, 0.737, 0.5257, 0.737, 0.5257, 0.7471, 0.5156, 0.7471, 0.5156, 0.7269, 0.5257, 0.7269, 0.5257, 0.737, 0.5156, 0.737, 0.5156, 0.7168, 0.5257, 0.7168, 0.5257, 0.7269, 0.5156, 0.7269, 0.5156, 0.7168, 0.5257, 0.7168, 0.5257, 0.7269, 0.5156, 0.7269, 0.5156, 0.7269, 0.5257, 0.7269, 0.5257, 0.737, 0.5156, 0.737, 0.5156, 0.737, 0.5257, 0.737, 0.5257, 0.7471, 0.5156, 0.7471, 0.5156, 0.7471, 0.5257, 0.7471, 0.5257, 0.7572, 0.5156, 0.7572, 0.5257, 0.737, 0.5358, 0.737, 0.5358, 0.7471, 0.5257, 0.7471, 0.5257, 0.7524, 0.5358, 0.7531, 0.5358, 0.7632, 0.524, 0.7567, 0.5131, 0.754, 0.524, 0.7567, 0.5208, 0.7564, 0.5107, 0.7573, 0.5181, 0.7432, 0.5257, 0.7524, 0.524, 0.7567, 0.5131, 0.754, 0.5181, 0.7207, 0.5257, 0.7122, 0.5257, 0.7524, 0.5181, 0.7432, 0.5156, 0.703, 0.5257, 0.7041, 0.5257, 0.7122, 0.5181, 0.7207, 0.5257, 0.7524, 0.5358, 0.7531, 0.5358, 0.7632, 0.524, 0.7567, 0.5131, 0.754, 0.524, 0.7567, 0.5208, 0.7564, 0.5107, 0.7573, 0.5181, 0.7432, 0.5257, 0.7524, 0.524, 0.7567, 0.5131, 0.754, 0.5181, 0.7207, 0.5257, 0.7122, 0.5257, 0.7524, 0.5181, 0.7432, 0.5156, 0.703, 0.5257, 0.7041, 0.5257, 0.7122, 0.5181, 0.7207, 0.5156, 0.703, 0.5257, 0.7041, 0.5257, 0.7122, 0.5181, 0.7207, 0.5181, 0.7207, 0.5257, 0.7122, 0.5257, 0.7524, 0.5181, 0.7432, 0.5181, 0.7432, 0.5257, 0.7524, 0.524, 0.7567, 0.5131, 0.754, 0.5131, 0.754, 0.524, 0.7567, 0.5208, 0.7564, 0.5107, 0.7573, 0.5257, 0.7524, 0.5358, 0.7531, 0.5358, 0.7632, 0.524, 0.7567, 0.5156, 0.703, 0.5257, 0.7041, 0.5257, 0.7122, 0.5181, 0.7207, 0.5181, 0.7207, 0.5257, 0.7122, 0.5257, 0.7524, 0.5181, 0.7432, 0.5181, 0.7432, 0.5257, 0.7524, 0.524, 0.7567, 0.5131, 0.754, 0.5131, 0.754, 0.524, 0.7567, 0.5208, 0.7564, 0.5107, 0.7573, 0.5257, 0.7524, 0.5358, 0.7531, 0.5358, 0.7632, 0.524, 0.7567, 0.5257, 0.737, 0.5358, 0.737, 0.5358, 0.7471, 0.5257, 0.7471, 0.5156, 0.7471, 0.5257, 0.7471, 0.5257, 0.7572, 0.5156, 0.7572, 0.5156, 0.737, 0.5257, 0.737, 0.5257, 0.7471, 0.5156, 0.7471, 0.5156, 0.7269, 0.5257, 0.7269, 0.5257, 0.737, 0.5156, 0.737, 0.5156, 0.7168, 0.5257, 0.7168, 0.5257, 0.7269, 0.5156, 0.7269, 0.5156, 0.7168, 0.5257, 0.7168, 0.5257, 0.7269, 0.5156, 0.7269, 0.5156, 0.7269, 0.5257, 0.7269, 0.5257, 0.737, 0.5156, 0.737, 0.5156, 0.737, 0.5257, 0.737, 0.5257, 0.7471, 0.5156, 0.7471, 0.5156, 0.7471, 0.5257, 0.7471, 0.5257, 0.7572, 0.5156, 0.7572, 0.5257, 0.737, 0.5358, 0.737, 0.5358, 0.7471, 0.5257, 0.7471, 0.5257, 0.737, 0.5358, 0.737, 0.5358, 0.7471, 0.5257, 0.7471, 0.5156, 0.7471, 0.5257, 0.7471, 0.5257, 0.7572, 0.5156, 0.7572, 0.5156, 0.737, 0.5257, 0.737, 0.5257, 0.7471, 0.5156, 0.7471, 0.5156, 0.7269, 0.5257, 0.7269, 0.5257, 0.737, 0.5156, 0.737, 0.5156, 0.7168, 0.5257, 0.7168, 0.5257, 0.7269, 0.5156, 0.7269, 0.5156, 0.7168, 0.5257, 0.7168, 0.5257, 0.7269, 0.5156, 0.7269, 0.5156, 0.7269, 0.5257, 0.7269, 0.5257, 0.737, 0.5156, 0.737, 0.5156, 0.737, 0.5257, 0.737, 0.5257, 0.7471, 0.5156, 0.7471, 0.5156, 0.7471, 0.5257, 0.7471, 0.5257, 0.7572, 0.5156, 0.7572, 0.5257, 0.737, 0.5358, 0.737, 0.5358, 0.7471, 0.5257, 0.7471, 0.5257, 0.737, 0.5358, 0.737, 0.5358, 0.7471, 0.5257, 0.7471, 0.5156, 0.7471, 0.5257, 0.7471, 0.5257, 0.7572, 0.5156, 0.7572, 0.5156, 0.737, 0.5257, 0.737, 0.5257, 0.7471, 0.5156, 0.7471, 0.5156, 0.7269, 0.5257, 0.7269, 0.5257, 0.737, 0.5156, 0.737, 0.5156, 0.7168, 0.5257, 0.7168, 0.5257, 0.7269, 0.5156, 0.7269, 0.5156, 0.7168, 0.5257, 0.7168, 0.5257, 0.7269, 0.5156, 0.7269, 0.5156, 0.7269, 0.5257, 0.7269, 0.5257, 0.737, 0.5156, 0.737, 0.5156, 0.737, 0.5257, 0.737, 0.5257, 0.7471, 0.5156, 0.7471, 0.5156, 0.7471, 0.5257, 0.7471, 0.5257, 0.7572, 0.5156, 0.7572, 0.5257, 0.737, 0.5358, 0.737, 0.5358, 0.7471, 0.5257, 0.7471, 0.5257, 0.737, 0.5358, 0.737, 0.5358, 0.7471, 0.5257, 0.7471, 0.5156, 0.7471, 0.5257, 0.7471, 0.5257, 0.7572, 0.5156, 0.7572, 0.5156, 0.737, 0.5257, 0.737, 0.5257, 0.7471, 0.5156, 0.7471, 0.5156, 0.7269, 0.5257, 0.7269, 0.5257, 0.737, 0.5156, 0.737, 0.5156, 0.7168, 0.5257, 0.7168, 0.5257, 0.7269, 0.5156, 0.7269, 0.5257, 0.737, 0.5358, 0.737, 0.5358, 0.7471, 0.5257, 0.7471, 0.5156, 0.7471, 0.5257, 0.7471, 0.5257, 0.7572, 0.5156, 0.7572, 0.5156, 0.737, 0.5257, 0.737, 0.5257, 0.7471, 0.5156, 0.7471, 0.5156, 0.7269, 0.5257, 0.7269, 0.5257, 0.737, 0.5156, 0.737, 0.5156, 0.7168, 0.5257, 0.7168, 0.5257, 0.7269, 0.5156, 0.7269, 0.5156, 0.7168, 0.5257, 0.7168, 0.5257, 0.7269, 0.5156, 0.7269, 0.5156, 0.7269, 0.5257, 0.7269, 0.5257, 0.737, 0.5156, 0.737, 0.5156, 0.737, 0.5257, 0.737, 0.5257, 0.7471, 0.5156, 0.7471, 0.5156, 0.7471, 0.5257, 0.7471, 0.5257, 0.7572, 0.5156, 0.7572, 0.5257, 0.737, 0.5358, 0.737, 0.5358, 0.7471, 0.5257, 0.7471, 0.5257, 0.737, 0.5358, 0.737, 0.5358, 0.7471, 0.5257, 0.7471, 0.5156, 0.7471, 0.5257, 0.7471, 0.5257, 0.7572, 0.5156, 0.7572, 0.5156, 0.737, 0.5257, 0.737, 0.5257, 0.7471, 0.5156, 0.7471, 0.5156, 0.7269, 0.5257, 0.7269, 0.5257, 0.737, 0.5156, 0.737, 0.5156, 0.7168, 0.5257, 0.7168, 0.5257, 0.7269, 0.5156, 0.7269, 0.5156, 0.7168, 0.5257, 0.7168, 0.5257, 0.7269, 0.5156, 0.7269, 0.5156, 0.7269, 0.5257, 0.7269, 0.5257, 0.737, 0.5156, 0.737, 0.5156, 0.737, 0.5257, 0.737, 0.5257, 0.7471, 0.5156, 0.7471, 0.5156, 0.7471, 0.5257, 0.7471, 0.5257, 0.7572, 0.5156, 0.7572, 0.5257, 0.737, 0.5358, 0.737, 0.5358, 0.7471, 0.5257, 0.7471, 0.5257, 0.737, 0.5358, 0.737, 0.5358, 0.7471, 0.5257, 0.7471, 0.5156, 0.7471, 0.5257, 0.7471, 0.5257, 0.7572, 0.5156, 0.7572, 0.5156, 0.737, 0.5257, 0.737, 0.5257, 0.7471, 0.5156, 0.7471, 0.5156, 0.7269, 0.5257, 0.7269, 0.5257, 0.737, 0.5156, 0.737, 0.5156, 0.7168, 0.5257, 0.7168, 0.5257, 0.7269, 0.5156, 0.7269, 0.5257, 0.737, 0.5358, 0.737, 0.5358, 0.7471, 0.5257, 0.7471, 0.5156, 0.7471, 0.5257, 0.7471, 0.5257, 0.7572, 0.5156, 0.7572, 0.5156, 0.737, 0.5257, 0.737, 0.5257, 0.7471, 0.5156, 0.7471, 0.5156, 0.7269, 0.5257, 0.7269, 0.5257, 0.737, 0.5156, 0.737, 0.5156, 0.7168, 0.5257, 0.7168, 0.5257, 0.7269, 0.5156, 0.7269, 0.5156, 0.7168, 0.5257, 0.7168, 0.5257, 0.7269, 0.5156, 0.7269, 0.5156, 0.7269, 0.5257, 0.7269, 0.5257, 0.737, 0.5156, 0.737, 0.5156, 0.737, 0.5257, 0.737, 0.5257, 0.7471, 0.5156, 0.7471, 0.5156, 0.7471, 0.5257, 0.7471, 0.5257, 0.7572, 0.5156, 0.7572, 0.5257, 0.737, 0.5358, 0.737, 0.5358, 0.7471, 0.5257, 0.7471, 0.5257, 0.737, 0.5358, 0.737, 0.5358, 0.7471, 0.5257, 0.7471, 0.5156, 0.7471, 0.5257, 0.7471, 0.5257, 0.7572, 0.5156, 0.7572, 0.5156, 0.737, 0.5257, 0.737, 0.5257, 0.7471, 0.5156, 0.7471, 0.5156, 0.7269, 0.5257, 0.7269, 0.5257, 0.737, 0.5156, 0.737, 0.5156, 0.7168, 0.5257, 0.7168, 0.5257, 0.7269, 0.5156, 0.7269, 0.5156, 0.7168, 0.5257, 0.7168, 0.5257, 0.7269, 0.5156, 0.7269, 0.5156, 0.7269, 0.5257, 0.7269, 0.5257, 0.737, 0.5156, 0.737, 0.5156, 0.737, 0.5257, 0.737, 0.5257, 0.7471, 0.5156, 0.7471, 0.5156, 0.7471, 0.5257, 0.7471, 0.5257, 0.7572, 0.5156, 0.7572, 0.5257, 0.737, 0.5358, 0.737, 0.5358, 0.7471, 0.5257, 0.7471, 0.5257, 0.737, 0.5358, 0.737, 0.5358, 0.7471, 0.5257, 0.7471, 0.5156, 0.7471, 0.5257, 0.7471, 0.5257, 0.7572, 0.5156, 0.7572, 0.5156, 0.737, 0.5257, 0.737, 0.5257, 0.7471, 0.5156, 0.7471, 0.5156, 0.7269, 0.5257, 0.7269, 0.5257, 0.737, 0.5156, 0.737, 0.5156, 0.7168, 0.5257, 0.7168, 0.5257, 0.7269, 0.5156, 0.7269, 0.5156, 0.7168, 0.5257, 0.7168, 0.5257, 0.7269, 0.5156, 0.7269, 0.5156, 0.7269, 0.5257, 0.7269, 0.5257, 0.737, 0.5156, 0.737, 0.5156, 0.737, 0.5257, 0.737, 0.5257, 0.7471, 0.5156, 0.7471, 0.5156, 0.7471, 0.5257, 0.7471, 0.5257, 0.7572, 0.5156, 0.7572, 0.5257, 0.737, 0.5358, 0.737, 0.5358, 0.7471, 0.5257, 0.7471, 0.5257, 0.737, 0.5358, 0.737, 0.5358, 0.7471, 0.5257, 0.7471, 0.5156, 0.7471, 0.5257, 0.7471, 0.5257, 0.7572, 0.5156, 0.7572, 0.5156, 0.737, 0.5257, 0.737, 0.5257, 0.7471, 0.5156, 0.7471, 0.5156, 0.7269, 0.5257, 0.7269, 0.5257, 0.737, 0.5156, 0.737, 0.5156, 0.7168, 0.5257, 0.7168, 0.5257, 0.7269, 0.5156, 0.7269, 0.5257, 0.737, 0.5358, 0.737, 0.5358, 0.7471, 0.5257, 0.7471, 0.5156, 0.7471, 0.5257, 0.7471, 0.5257, 0.7572, 0.5156, 0.7572, 0.5156, 0.737, 0.5257, 0.737, 0.5257, 0.7471, 0.5156, 0.7471, 0.5156, 0.7269, 0.5257, 0.7269, 0.5257, 0.737, 0.5156, 0.737, 0.5156, 0.7168, 0.5257, 0.7168, 0.5257, 0.7269, 0.5156, 0.7269, 0.5156, 0.7168, 0.5257, 0.7168, 0.5257, 0.7269, 0.5156, 0.7269, 0.5156, 0.7269, 0.5257, 0.7269, 0.5257, 0.737, 0.5156, 0.737, 0.5156, 0.737, 0.5257, 0.737, 0.5257, 0.7471, 0.5156, 0.7471, 0.5156, 0.7471, 0.5257, 0.7471, 0.5257, 0.7572, 0.5156, 0.7572, 0.5257, 0.737, 0.5358, 0.737, 0.5358, 0.7471, 0.5257, 0.7471, 0.5257, 0.737, 0.5358, 0.737, 0.5358, 0.7471, 0.5257, 0.7471, 0.5156, 0.7471, 0.5257, 0.7471, 0.5257, 0.7572, 0.5156, 0.7572, 0.5156, 0.737, 0.5257, 0.737, 0.5257, 0.7471, 0.5156, 0.7471, 0.5156, 0.7269, 0.5257, 0.7269, 0.5257, 0.737, 0.5156, 0.737, 0.5156, 0.7168, 0.5257, 0.7168, 0.5257, 0.7269, 0.5156, 0.7269, 0.5156, 0.7168, 0.5257, 0.7168, 0.5257, 0.7269, 0.5156, 0.7269, 0.5156, 0.7269, 0.5257, 0.7269, 0.5257, 0.737, 0.5156, 0.737, 0.5156, 0.737, 0.5257, 0.737, 0.5257, 0.7471, 0.5156, 0.7471, 0.5156, 0.7471, 0.5257, 0.7471, 0.5257, 0.7572, 0.5156, 0.7572, 0.5257, 0.737, 0.5358, 0.737, 0.5358, 0.7471, 0.5257, 0.7471, 0.5257, 0.737, 0.5358, 0.737, 0.5358, 0.7471, 0.5257, 0.7471, 0.5156, 0.7471, 0.5257, 0.7471, 0.5257, 0.7572, 0.5156, 0.7572, 0.5156, 0.737, 0.5257, 0.737, 0.5257, 0.7471, 0.5156, 0.7471, 0.5156, 0.7269, 0.5257, 0.7269, 0.5257, 0.737, 0.5156, 0.737, 0.5156, 0.7168, 0.5257, 0.7168, 0.5257, 0.7269, 0.5156, 0.7269, 0.5257, 0.737, 0.5358, 0.737, 0.5358, 0.7471, 0.5257, 0.7471, 0.5156, 0.7471, 0.5257, 0.7471, 0.5257, 0.7572, 0.5156, 0.7572, 0.5156, 0.737, 0.5257, 0.737, 0.5257, 0.7471, 0.5156, 0.7471, 0.5156, 0.7269, 0.5257, 0.7269, 0.5257, 0.737, 0.5156, 0.737, 0.5156, 0.7168, 0.5257, 0.7168, 0.5257, 0.7269, 0.5156, 0.7269, 0.5156, 0.7168, 0.5257, 0.7168, 0.5257, 0.7269, 0.5156, 0.7269, 0.5156, 0.7269, 0.5257, 0.7269, 0.5257, 0.737, 0.5156, 0.737, 0.5156, 0.737, 0.5257, 0.737, 0.5257, 0.7471, 0.5156, 0.7471, 0.5156, 0.7471, 0.5257, 0.7471, 0.5257, 0.7572, 0.5156, 0.7572, 0.5257, 0.737, 0.5358, 0.737, 0.5358, 0.7471, 0.5257, 0.7471, 0.5257, 0.737, 0.5358, 0.737, 0.5358, 0.7471, 0.5257, 0.7471, 0.5156, 0.7471, 0.5257, 0.7471, 0.5257, 0.7572, 0.5156, 0.7572, 0.5156, 0.737, 0.5257, 0.737, 0.5257, 0.7471, 0.5156, 0.7471, 0.5156, 0.7269, 0.5257, 0.7269, 0.5257, 0.737, 0.5156, 0.737, 0.5156, 0.7168, 0.5257, 0.7168, 0.5257, 0.7269, 0.5156, 0.7269, 0.5156, 0.7168, 0.5257, 0.7168, 0.5257, 0.7269, 0.5156, 0.7269, 0.5156, 0.7269, 0.5257, 0.7269, 0.5257, 0.737, 0.5156, 0.737, 0.5156, 0.737, 0.5257, 0.737, 0.5257, 0.7471, 0.5156, 0.7471, 0.5156, 0.7471, 0.5257, 0.7471, 0.5257, 0.7572, 0.5156, 0.7572, 0.5257, 0.737, 0.5358, 0.737, 0.5358, 0.7471, 0.5257, 0.7471, 0.5257, 0.737, 0.5358, 0.737, 0.5358, 0.7471, 0.5257, 0.7471, 0.5156, 0.7471, 0.5257, 0.7471, 0.5257, 0.7572, 0.5156, 0.7572, 0.5156, 0.737, 0.5257, 0.737, 0.5257, 0.7471, 0.5156, 0.7471, 0.5156, 0.7269, 0.5257, 0.7269, 0.5257, 0.737, 0.5156, 0.737, 0.5156, 0.7168, 0.5257, 0.7168, 0.5257, 0.7269, 0.5156, 0.7269, 0.5156, 0.7168, 0.5257, 0.7168, 0.5257, 0.7269, 0.5156, 0.7269, 0.5156, 0.7269, 0.5257, 0.7269, 0.5257, 0.737, 0.5156, 0.737, 0.5156, 0.737, 0.5257, 0.737, 0.5257, 0.7471, 0.5156, 0.7471, 0.5156, 0.7471, 0.5257, 0.7471, 0.5257, 0.7572, 0.5156, 0.7572, 0.5257, 0.737, 0.5358, 0.737, 0.5358, 0.7471, 0.5257, 0.7471, 0.5257, 0.737, 0.5358, 0.737, 0.5358, 0.7471, 0.5257, 0.7471, 0.5156, 0.7471, 0.5257, 0.7471, 0.5257, 0.7572, 0.5156, 0.7572, 0.5156, 0.737, 0.5257, 0.737, 0.5257, 0.7471, 0.5156, 0.7471, 0.5156, 0.7269, 0.5257, 0.7269, 0.5257, 0.737, 0.5156, 0.737, 0.5156, 0.7168, 0.5257, 0.7168, 0.5257, 0.7269, 0.5156, 0.7269, 0.5257, 0.737, 0.5358, 0.737, 0.5358, 0.7471, 0.5257, 0.7471, 0.5156, 0.7471, 0.5257, 0.7471, 0.5257, 0.7572, 0.5156, 0.7572, 0.5156, 0.737, 0.5257, 0.737, 0.5257, 0.7471, 0.5156, 0.7471, 0.5156, 0.7269, 0.5257, 0.7269, 0.5257, 0.737, 0.5156, 0.737, 0.5156, 0.7168, 0.5257, 0.7168, 0.5257, 0.7269, 0.5156, 0.7269, 0.5156, 0.7168, 0.5257, 0.7168, 0.5257, 0.7269, 0.5156, 0.7269, 0.5156, 0.7269, 0.5257, 0.7269, 0.5257, 0.737, 0.5156, 0.737, 0.5156, 0.737, 0.5257, 0.737, 0.5257, 0.7471, 0.5156, 0.7471, 0.5156, 0.7471, 0.5257, 0.7471, 0.5257, 0.7572, 0.5156, 0.7572, 0.5257, 0.737, 0.5358, 0.737, 0.5358, 0.7471, 0.5257, 0.7471, 0.5156, 0.7168, 0.5257, 0.7168, 0.5257, 0.7269, 0.5156, 0.7269, 0.5156, 0.7269, 0.5257, 0.7269, 0.5257, 0.737, 0.5156, 0.737, 0.5156, 0.737, 0.5257, 0.737, 0.5257, 0.7471, 0.5156, 0.7471, 0.5156, 0.7471, 0.5257, 0.7471, 0.5257, 0.7572, 0.5156, 0.7572, 0.5257, 0.737, 0.5358, 0.737, 0.5358, 0.7471, 0.5257, 0.7471, 0.5257, 0.7524, 0.5358, 0.7531, 0.5358, 0.7632, 0.524, 0.7567, 0.5131, 0.754, 0.524, 0.7567, 0.5208, 0.7564, 0.5107, 0.7573, 0.5181, 0.7432, 0.5257, 0.7524, 0.524, 0.7567, 0.5131, 0.754, 0.5181, 0.7207, 0.5257, 0.7122, 0.5257, 0.7524, 0.5181, 0.7432, 0.5156, 0.703, 0.5257, 0.7041, 0.5257, 0.7122, 0.5181, 0.7207, 0.5257, 0.7524, 0.5358, 0.7531, 0.5358, 0.7632, 0.524, 0.7567, 0.5131, 0.754, 0.524, 0.7567, 0.5208, 0.7564, 0.5107, 0.7573, 0.5181, 0.7432, 0.5257, 0.7524, 0.524, 0.7567, 0.5131, 0.754, 0.5181, 0.7207, 0.5257, 0.7122, 0.5257, 0.7524, 0.5181, 0.7432, 0.5156, 0.703, 0.5257, 0.7041, 0.5257, 0.7122, 0.5181, 0.7207, 0.5156, 0.703, 0.5257, 0.7041, 0.5257, 0.7122, 0.5181, 0.7207, 0.5181, 0.7207, 0.5257, 0.7122, 0.5257, 0.7524, 0.5181, 0.7432, 0.5181, 0.7432, 0.5257, 0.7524, 0.524, 0.7567, 0.5131, 0.754, 0.5131, 0.754, 0.524, 0.7567, 0.5208, 0.7564, 0.5107, 0.7573, 0.5257, 0.7524, 0.5358, 0.7531, 0.5358, 0.7632, 0.524, 0.7567, 0.5257, 0.7524, 0.5358, 0.7531, 0.5358, 0.7632, 0.524, 0.7567, 0.5131, 0.754, 0.524, 0.7567, 0.5208, 0.7564, 0.5107, 0.7573, 0.5181, 0.7432, 0.5257, 0.7524, 0.524, 0.7567, 0.5131, 0.754, 0.5181, 0.7207, 0.5257, 0.7122, 0.5257, 0.7524, 0.5181, 0.7432, 0.5156, 0.703, 0.5257, 0.7041, 0.5257, 0.7122, 0.5181, 0.7207, 0.5156, 0.703, 0.5257, 0.7041, 0.5257, 0.7122, 0.5181, 0.7207, 0.5181, 0.7207, 0.5257, 0.7122, 0.5257, 0.7524, 0.5181, 0.7432, 0.5181, 0.7432, 0.5257, 0.7524, 0.524, 0.7567, 0.5131, 0.754, 0.5131, 0.754, 0.524, 0.7567, 0.5208, 0.7564, 0.5107, 0.7573, 0.5257, 0.7524, 0.5358, 0.7531, 0.5358, 0.7632, 0.524, 0.7567, 0.5257, 0.7524, 0.5358, 0.7531, 0.5358, 0.7632, 0.524, 0.7567, 0.5131, 0.754, 0.524, 0.7567, 0.5208, 0.7564, 0.5107, 0.7573, 0.5181, 0.7432, 0.5257, 0.7524, 0.524, 0.7567, 0.5131, 0.754, 0.5181, 0.7207, 0.5257, 0.7122, 0.5257, 0.7524, 0.5181, 0.7432, 0.5156, 0.703, 0.5257, 0.7041, 0.5257, 0.7122, 0.5181, 0.7207, 0.5156, 0.703, 0.5257, 0.7041, 0.5257, 0.7122, 0.5181, 0.7207, 0.5181, 0.7207, 0.5257, 0.7122, 0.5257, 0.7524, 0.5181, 0.7432, 0.5181, 0.7432, 0.5257, 0.7524, 0.524, 0.7567, 0.5131, 0.754, 0.5131, 0.754, 0.524, 0.7567, 0.5208, 0.7564, 0.5107, 0.7573, 0.5257, 0.7524, 0.5358, 0.7531, 0.5358, 0.7632, 0.524, 0.7567, 0.5257, 0.7524, 0.5358, 0.7531, 0.5358, 0.7632, 0.524, 0.7567, 0.5131, 0.754, 0.524, 0.7567, 0.5208, 0.7564, 0.5107, 0.7573, 0.5181, 0.7432, 0.5257, 0.7524, 0.524, 0.7567, 0.5131, 0.754, 0.5181, 0.7207, 0.5257, 0.7122, 0.5257, 0.7524, 0.5181, 0.7432, 0.5156, 0.703, 0.5257, 0.7041, 0.5257, 0.7122, 0.5181, 0.7207, 0.5257, 0.7524, 0.5358, 0.7531, 0.5358, 0.7632, 0.524, 0.7567, 0.5131, 0.754, 0.524, 0.7567, 0.5208, 0.7564, 0.5107, 0.7573, 0.5181, 0.7432, 0.5257, 0.7524, 0.524, 0.7567, 0.5131, 0.754, 0.5181, 0.7207, 0.5257, 0.7122, 0.5257, 0.7524, 0.5181, 0.7432, 0.5156, 0.703, 0.5257, 0.7041, 0.5257, 0.7122, 0.5181, 0.7207, 0.5156, 0.703, 0.5257, 0.7041, 0.5257, 0.7122, 0.5181, 0.7207, 0.5181, 0.7207, 0.5257, 0.7122, 0.5257, 0.7524, 0.5181, 0.7432, 0.5181, 0.7432, 0.5257, 0.7524, 0.524, 0.7567, 0.5131, 0.754, 0.5131, 0.754, 0.524, 0.7567, 0.5208, 0.7564, 0.5107, 0.7573, 0.5257, 0.7524, 0.5358, 0.7531, 0.5358, 0.7632, 0.524, 0.7567, 0.5257, 0.7524, 0.5358, 0.7531, 0.5358, 0.7632, 0.524, 0.7567, 0.5131, 0.754, 0.524, 0.7567, 0.5208, 0.7564, 0.5107, 0.7573, 0.5181, 0.7432, 0.5257, 0.7524, 0.524, 0.7567, 0.5131, 0.754, 0.5181, 0.7207, 0.5257, 0.7122, 0.5257, 0.7524, 0.5181, 0.7432, 0.5156, 0.703, 0.5257, 0.7041, 0.5257, 0.7122, 0.5181, 0.7207, 0.5257, 0.7524, 0.5358, 0.7531, 0.5358, 0.7632, 0.524, 0.7567, 0.5131, 0.754, 0.524, 0.7567, 0.5208, 0.7564, 0.5107, 0.7573, 0.5181, 0.7432, 0.5257, 0.7524, 0.524, 0.7567, 0.5131, 0.754, 0.5181, 0.7207, 0.5257, 0.7122, 0.5257, 0.7524, 0.5181, 0.7432, 0.5156, 0.703, 0.5257, 0.7041, 0.5257, 0.7122, 0.5181, 0.7207, 0.5156, 0.703, 0.5257, 0.7041, 0.5257, 0.7122, 0.5181, 0.7207, 0.5181, 0.7207, 0.5257, 0.7122, 0.5257, 0.7524, 0.5181, 0.7432, 0.5181, 0.7432, 0.5257, 0.7524, 0.524, 0.7567, 0.5131, 0.754, 0.5131, 0.754, 0.524, 0.7567, 0.5208, 0.7564, 0.5107, 0.7573, 0.5257, 0.7524, 0.5358, 0.7531, 0.5358, 0.7632, 0.524, 0.7567, 0.5257, 0.7524, 0.5358, 0.7531, 0.5358, 0.7632, 0.524, 0.7567, 0.5131, 0.754, 0.524, 0.7567, 0.5208, 0.7564, 0.5107, 0.7573, 0.5181, 0.7432, 0.5257, 0.7524, 0.524, 0.7567, 0.5131, 0.754, 0.5181, 0.7207, 0.5257, 0.7122, 0.5257, 0.7524, 0.5181, 0.7432, 0.5156, 0.703, 0.5257, 0.7041, 0.5257, 0.7122, 0.5181, 0.7207, 0.5257, 0.7524, 0.5358, 0.7531, 0.5358, 0.7632, 0.524, 0.7567, 0.5131, 0.754, 0.524, 0.7567, 0.5208, 0.7564, 0.5107, 0.7573, 0.5181, 0.7432, 0.5257, 0.7524, 0.524, 0.7567, 0.5131, 0.754, 0.5181, 0.7207, 0.5257, 0.7122, 0.5257, 0.7524, 0.5181, 0.7432, 0.5156, 0.703, 0.5257, 0.7041, 0.5257, 0.7122, 0.5181, 0.7207, 0.5257, 0.737, 0.5358, 0.737, 0.5358, 0.7471, 0.5257, 0.7471, 0.5156, 0.7471, 0.5257, 0.7471, 0.5257, 0.7572, 0.5156, 0.7572, 0.5156, 0.737, 0.5257, 0.737, 0.5257, 0.7471, 0.5156, 0.7471, 0.5156, 0.7269, 0.5257, 0.7269, 0.5257, 0.737, 0.5156, 0.737, 0.5156, 0.7168, 0.5257, 0.7168, 0.5257, 0.7269, 0.5156, 0.7269, 0.5257, 0.737, 0.5358, 0.737, 0.5358, 0.7471, 0.5257, 0.7471, 0.5156, 0.7471, 0.5257, 0.7471, 0.5257, 0.7572, 0.5156, 0.7572, 0.5156, 0.737, 0.5257, 0.737, 0.5257, 0.7471, 0.5156, 0.7471, 0.5156, 0.7269, 0.5257, 0.7269, 0.5257, 0.737, 0.5156, 0.737, 0.5156, 0.7168, 0.5257, 0.7168, 0.5257, 0.7269, 0.5156, 0.7269, 0.5257, 0.7269, 0.5257, 0.737, 0.5156, 0.737, 0.5156, 0.7269, 0.5257, 0.737, 0.5358, 0.737, 0.5358, 0.7471, 0.5257, 0.7471, 0.5156, 0.7168, 0.5257, 0.7168, 0.5257, 0.7269, 0.5156, 0.7269, 0.5257, 0.737, 0.5358, 0.737, 0.5358, 0.7471, 0.5257, 0.7471, 0.5156, 0.7168, 0.5257, 0.7168, 0.5257, 0.7269, 0.5156, 0.7269, 0.5156, 0.737, 0.5257, 0.737, 0.5257, 0.7471, 0.5156, 0.7471, 0.5156, 0.7269, 0.5257, 0.7269, 0.5257, 0.737, 0.5156, 0.737, 0.5156, 0.737, 0.5257, 0.737, 0.5257, 0.7471, 0.5156, 0.7471, 0.5156, 0.7471, 0.5257, 0.7471, 0.5257, 0.7572, 0.5156, 0.7572, 0.5156, 0.7471, 0.5257, 0.7471, 0.5257, 0.7572, 0.5156, 0.7572, 0.5156, 0.7168, 0.5257, 0.7168, 0.5257, 0.7269, 0.5156, 0.7269, 0.5156, 0.7269, 0.5257, 0.7269, 0.5257, 0.737, 0.5156, 0.737, 0.5156, 0.737, 0.5257, 0.737, 0.5257, 0.7471, 0.5156, 0.7471, 0.5156, 0.7471, 0.5257, 0.7471, 0.5257, 0.7572, 0.5156, 0.7572, 0.5257, 0.737, 0.5358, 0.737, 0.5358, 0.7471, 0.5257, 0.7471, 0.5257, 0.7524, 0.5358, 0.7531, 0.5358, 0.7632, 0.524, 0.7567, 0.5131, 0.754, 0.524, 0.7567, 0.5208, 0.7564, 0.5107, 0.7573, 0.5181, 0.7432, 0.5257, 0.7524, 0.524, 0.7567, 0.5131, 0.754, 0.5181, 0.7207, 0.5257, 0.7122, 0.5257, 0.7524, 0.5181, 0.7432, 0.5156, 0.703, 0.5257, 0.7041, 0.5257, 0.7122, 0.5181, 0.7207, 0.5156, 0.703, 0.5257, 0.7041, 0.5257, 0.7122, 0.5181, 0.7207, 0.5181, 0.7207, 0.5257, 0.7122, 0.5257, 0.7524, 0.5181, 0.7432, 0.5181, 0.7432, 0.5257, 0.7524, 0.524, 0.7567, 0.5131, 0.754, 0.5131, 0.754, 0.524, 0.7567, 0.5208, 0.7564, 0.5107, 0.7573, 0.5257, 0.7524, 0.5358, 0.7531, 0.5358, 0.7632, 0.524, 0.7567, 0.5257, 0.737, 0.5358, 0.737, 0.5358, 0.7471, 0.5257, 0.7471, 0.5156, 0.7471, 0.5257, 0.7471, 0.5257, 0.7572, 0.5156, 0.7572, 0.5156, 0.737, 0.5257, 0.737, 0.5257, 0.7471, 0.5156, 0.7471, 0.5156, 0.7269, 0.5257, 0.7269, 0.5257, 0.737, 0.5156, 0.737, 0.5156, 0.7168, 0.5257, 0.7168, 0.5257, 0.7269, 0.5156, 0.7269, 0.5257, 0.737, 0.5358, 0.737, 0.5358, 0.7471, 0.5257, 0.7471, 0.5156, 0.7471, 0.5257, 0.7471, 0.5257, 0.7572, 0.5156, 0.7572, 0.5156, 0.737, 0.5257, 0.737, 0.5257, 0.7471, 0.5156, 0.7471, 0.5156, 0.7269, 0.5257, 0.7269, 0.5257, 0.737, 0.5156, 0.737, 0.5156, 0.7168, 0.5257, 0.7168, 0.5257, 0.7269, 0.5156, 0.7269, 0.5257, 0.737, 0.5358, 0.737, 0.5358, 0.7471, 0.5257, 0.7471, 0.5156, 0.7471, 0.5257, 0.7471, 0.5257, 0.7572, 0.5156, 0.7572, 0.5156, 0.737, 0.5257, 0.737, 0.5257, 0.7471, 0.5156, 0.7471, 0.5156, 0.7269, 0.5257, 0.7269, 0.5257, 0.737, 0.5156, 0.737, 0.5156, 0.7168, 0.5257, 0.7168, 0.5257, 0.7269, 0.5156, 0.7269, 0.5257, 0.737, 0.5358, 0.737, 0.5358, 0.7471, 0.5257, 0.7471, 0.5156, 0.7471, 0.5257, 0.7471, 0.5257, 0.7572, 0.5156, 0.7572, 0.5156, 0.737, 0.5257, 0.737, 0.5257, 0.7471, 0.5156, 0.7471, 0.5156, 0.7269, 0.5257, 0.7269, 0.5257, 0.737, 0.5156, 0.737, 0.5156, 0.7168, 0.5257, 0.7168, 0.5257, 0.7269, 0.5156, 0.7269, 0.5257, 0.737, 0.5358, 0.737, 0.5358, 0.7471, 0.5257, 0.7471, 0.5156, 0.7471, 0.5257, 0.7471, 0.5257, 0.7572, 0.5156, 0.7572, 0.5156, 0.737, 0.5257, 0.737, 0.5257, 0.7471, 0.5156, 0.7471, 0.5156, 0.7269, 0.5257, 0.7269, 0.5257, 0.737, 0.5156, 0.737, 0.5156, 0.7168, 0.5257, 0.7168, 0.5257, 0.7269, 0.5156, 0.7269, 0.5257, 0.737, 0.5358, 0.737, 0.5358, 0.7471, 0.5257, 0.7471, 0.5156, 0.7471, 0.5257, 0.7471, 0.5257, 0.7572, 0.5156, 0.7572, 0.5156, 0.737, 0.5257, 0.737, 0.5257, 0.7471, 0.5156, 0.7471, 0.5156, 0.7269, 0.5257, 0.7269, 0.5257, 0.737, 0.5156, 0.737, 0.5156, 0.7168, 0.5257, 0.7168, 0.5257, 0.7269, 0.5156, 0.7269, 0.5257, 0.737, 0.5358, 0.737, 0.5358, 0.7471, 0.5257, 0.7471, 0.5156, 0.7471, 0.5257, 0.7471, 0.5257, 0.7572, 0.5156, 0.7572, 0.5156, 0.737, 0.5257, 0.737, 0.5257, 0.7471, 0.5156, 0.7471, 0.5156, 0.7269, 0.5257, 0.7269, 0.5257, 0.737, 0.5156, 0.737, 0.5156, 0.7168, 0.5257, 0.7168, 0.5257, 0.7269, 0.5156, 0.7269, 0.5257, 0.737, 0.5358, 0.737, 0.5358, 0.7471, 0.5257, 0.7471, 0.5156, 0.7471, 0.5257, 0.7471, 0.5257, 0.7572, 0.5156, 0.7572, 0.5156, 0.737, 0.5257, 0.737, 0.5257, 0.7471, 0.5156, 0.7471, 0.5156, 0.7269, 0.5257, 0.7269, 0.5257, 0.737, 0.5156, 0.737, 0.5156, 0.7168, 0.5257, 0.7168, 0.5257, 0.7269, 0.5156, 0.7269, 0.5257, 0.737, 0.5358, 0.737, 0.5358, 0.7471, 0.5257, 0.7471, 0.5156, 0.7471, 0.5257, 0.7471, 0.5257, 0.7572, 0.5156, 0.7572, 0.5156, 0.737, 0.5257, 0.737, 0.5257, 0.7471, 0.5156, 0.7471, 0.5156, 0.7269, 0.5257, 0.7269, 0.5257, 0.737, 0.5156, 0.737, 0.5156, 0.7168, 0.5257, 0.7168, 0.5257, 0.7269, 0.5156, 0.7269, 0.5257, 0.737, 0.5358, 0.737, 0.5358, 0.7471, 0.5257, 0.7471, 0.5156, 0.7471, 0.5257, 0.7471, 0.5257, 0.7572, 0.5156, 0.7572, 0.5156, 0.737, 0.5257, 0.737, 0.5257, 0.7471, 0.5156, 0.7471, 0.5156, 0.7269, 0.5257, 0.7269, 0.5257, 0.737, 0.5156, 0.737, 0.5156, 0.7168, 0.5257, 0.7168, 0.5257, 0.7269, 0.5156, 0.7269, 0.5111, 0.7476, 0.4999, 0.737, 0.4999, 0.7471, 0.5111, 0.7365, 0.5101, 0.7321, 0.5111, 0.7365, 0.5257, 0.7266, 0.5156, 0.7289, 0.5101, 0.7521, 0.5111, 0.7476, 0.5111, 0.7365, 0.5101, 0.7321, 0.5211, 0.742, 0.5257, 0.7576, 0.5111, 0.7476, 0.5101, 0.7521, 0.5266, 0.7151, 0.5367, 0.7171, 0.5257, 0.7576, 0.5211, 0.742, 0.5111, 0.7476, 0.4999, 0.737, 0.4999, 0.7471, 0.5111, 0.7365, 0.5101, 0.7321, 0.5111, 0.7365, 0.5257, 0.7266, 0.5156, 0.7289, 0.5101, 0.7521, 0.5111, 0.7476, 0.5111, 0.7365, 0.5101, 0.7321, 0.5211, 0.742, 0.5257, 0.7576, 0.5111, 0.7476, 0.5101, 0.7521, 0.5266, 0.7151, 0.5367, 0.7171, 0.5257, 0.7576, 0.5211, 0.742, 0.5102, 0.7484, 0.5354, 0.7442, 0.5354, 0.7399, 0.5131, 0.7426, 0.4952, 0.7416, 0.5131, 0.7426, 0.4952, 0.7468, 0.4936, 0.743, 0.4921, 0.7502, 0.5102, 0.7484, 0.5131, 0.7426, 0.4952, 0.7416, 0.5073, 0.7557, 0.4894, 0.7513, 0.5102, 0.7484, 0.4921, 0.7502, 0.5376, 0.7119, 0.5433, 0.7275, 0.4894, 0.7513, 0.5073, 0.7557, 0.5102, 0.7484, 0.5354, 0.7442, 0.5354, 0.7399, 0.5131, 0.7426, 0.4952, 0.7416, 0.5131, 0.7426, 0.4952, 0.7468, 0.4936, 0.743, 0.4921, 0.7502, 0.5102, 0.7484, 0.5131, 0.7426, 0.4952, 0.7416, 0.5073, 0.7557, 0.4894, 0.7513, 0.5102, 0.7484, 0.4921, 0.7502, 0.5376, 0.7119, 0.5433, 0.7275, 0.4894, 0.7513, 0.5073, 0.7557, 0.5111, 0.7476, 0.4999, 0.737, 0.4999, 0.7471, 0.5111, 0.7365, 0.5101, 0.7321, 0.5111, 0.7365, 0.5257, 0.7266, 0.5156, 0.7289, 0.5101, 0.7521, 0.5111, 0.7476, 0.5111, 0.7365, 0.5101, 0.7321, 0.5211, 0.742, 0.5257, 0.7576, 0.5111, 0.7476, 0.5101, 0.7521, 0.5266, 0.7151, 0.5367, 0.7171, 0.5257, 0.7576, 0.5211, 0.742, 0.5111, 0.7476, 0.4999, 0.737, 0.4999, 0.7471, 0.5111, 0.7365, 0.5101, 0.7321, 0.5111, 0.7365, 0.5257, 0.7266, 0.5156, 0.7289, 0.5101, 0.7521, 0.5111, 0.7476, 0.5111, 0.7365, 0.5101, 0.7321, 0.5211, 0.742, 0.5257, 0.7576, 0.5111, 0.7476, 0.5101, 0.7521, 0.5266, 0.7151, 0.5367, 0.7171, 0.5257, 0.7576, 0.5211, 0.742, 0.5102, 0.7484, 0.5354, 0.7442, 0.5354, 0.7399, 0.5131, 0.7426, 0.4952, 0.7416, 0.5131, 0.7426, 0.4952, 0.7468, 0.4936, 0.743, 0.4921, 0.7502, 0.5102, 0.7484, 0.5131, 0.7426, 0.4952, 0.7416, 0.5073, 0.7557, 0.4894, 0.7513, 0.5102, 0.7484, 0.4921, 0.7502, 0.5376, 0.7119, 0.5433, 0.7275, 0.4894, 0.7513, 0.5073, 0.7557, 0.5102, 0.7484, 0.5131, 0.7426, 0.4952, 0.7416, 0.4921, 0.7502, 0.5376, 0.7119, 0.5433, 0.7275, 0.4894, 0.7513, 0.5073, 0.7557, 0.5073, 0.7557, 0.4894, 0.7513, 0.5102, 0.7484, 0.4921, 0.7502, 0.5354, 0.7442, 0.5354, 0.7399, 0.5131, 0.7426, 0.5102, 0.7484, 0.5111, 0.7476, 0.4999, 0.737, 0.4999, 0.7471, 0.5111, 0.7365, 0.5101, 0.7321, 0.5111, 0.7365, 0.5257, 0.7266, 0.5156, 0.7289, 0.5101, 0.7521, 0.5111, 0.7476, 0.5111, 0.7365, 0.5101, 0.7321, 0.5211, 0.742, 0.5257, 0.7576, 0.5111, 0.7476, 0.5101, 0.7521, 0.5266, 0.7151, 0.5367, 0.7171, 0.5257, 0.7576, 0.5211, 0.742, 0.5111, 0.7476, 0.4999, 0.737, 0.4999, 0.7471, 0.5111, 0.7365, 0.5101, 0.7321, 0.5111, 0.7365, 0.5257, 0.7266, 0.5156, 0.7289, 0.5101, 0.7521, 0.5111, 0.7476, 0.5111, 0.7365, 0.5101, 0.7321, 0.5211, 0.742, 0.5257, 0.7576, 0.5111, 0.7476, 0.5101, 0.7521, 0.5266, 0.7151, 0.5367, 0.7171, 0.5257, 0.7576, 0.5211, 0.742, 0.5102, 0.7484, 0.5354, 0.7442, 0.5354, 0.7399, 0.5131, 0.7426, 0.4952, 0.7416, 0.5131, 0.7426, 0.4952, 0.7468, 0.4936, 0.743, 0.4921, 0.7502, 0.5102, 0.7484, 0.5131, 0.7426, 0.4952, 0.7416, 0.5073, 0.7557, 0.4894, 0.7513, 0.5102, 0.7484, 0.4921, 0.7502, 0.5376, 0.7119, 0.5433, 0.7275, 0.4894, 0.7513, 0.5073, 0.7557, 0.5257, 0.737, 0.5358, 0.737, 0.5358, 0.7471, 0.5257, 0.7471, 0.4952, 0.7416, 0.5131, 0.7426, 0.4952, 0.7468, 0.4936, 0.743, 0.5156, 0.7269, 0.5257, 0.7269, 0.5257, 0.737, 0.5156, 0.737, 0.5156, 0.7471, 0.5257, 0.7471, 0.5257, 0.7572, 0.5156, 0.7572, 0.5111, 0.7476, 0.4999, 0.737, 0.4999, 0.7471, 0.5111, 0.7365, 0.5101, 0.7321, 0.5111, 0.7365, 0.5257, 0.7266, 0.5156, 0.7289, 0.5101, 0.7521, 0.5111, 0.7476, 0.5111, 0.7365, 0.5101, 0.7321, 0.5211, 0.742, 0.5257, 0.7576, 0.5111, 0.7476, 0.5101, 0.7521, 0.5266, 0.7151, 0.5367, 0.7171, 0.5257, 0.7576, 0.5211, 0.742, 0.5111, 0.7476, 0.4999, 0.737, 0.4999, 0.7471, 0.5111, 0.7365, 0.5101, 0.7321, 0.5111, 0.7365, 0.5257, 0.7266, 0.5156, 0.7289, 0.5101, 0.7521, 0.5111, 0.7476, 0.5111, 0.7365, 0.5101, 0.7321, 0.5211, 0.742, 0.5257, 0.7576, 0.5111, 0.7476, 0.5101, 0.7521, 0.5266, 0.7151, 0.5367, 0.7171, 0.5257, 0.7576, 0.5211, 0.742, 0.5102, 0.7484, 0.5354, 0.7442, 0.5354, 0.7399, 0.5131, 0.7426, 0.4952, 0.7416, 0.5131, 0.7426, 0.4952, 0.7468, 0.4936, 0.743, 0.4921, 0.7502, 0.5102, 0.7484, 0.5131, 0.7426, 0.4952, 0.7416, 0.5073, 0.7557, 0.4894, 0.7513, 0.5102, 0.7484, 0.4921, 0.7502, 0.5376, 0.7119, 0.5433, 0.7275, 0.4894, 0.7513, 0.5073, 0.7557, 0.5102, 0.7484, 0.5131, 0.7426, 0.4952, 0.7416, 0.4921, 0.7502, 0.5376, 0.7119, 0.5433, 0.7275, 0.4894, 0.7513, 0.5073, 0.7557, 0.5073, 0.7557, 0.4894, 0.7513, 0.5102, 0.7484, 0.4921, 0.7502, 0.5101, 0.7321, 0.5111, 0.7365, 0.5257, 0.7266, 0.5156, 0.7289, 0.5257, 0.7576, 0.5111, 0.7476, 0.5101, 0.7521, 0.5211, 0.742, 0.5111, 0.7476, 0.4999, 0.737, 0.4999, 0.7471, 0.5111, 0.7365, 0.5156, 0.7168, 0.5257, 0.7168, 0.5257, 0.7269, 0.5156, 0.7269, 0.5266, 0.7151, 0.5367, 0.7171, 0.5257, 0.7576, 0.5211, 0.742, 0.5156, 0.737, 0.5257, 0.737, 0.5257, 0.7471, 0.5156, 0.7471, 0.5156, 0.7471, 0.5257, 0.7471, 0.5257, 0.7572, 0.5156, 0.7572, 0.5101, 0.7521, 0.5111, 0.7476, 0.5111, 0.7365, 0.5101, 0.7321, 0.5156, 0.7269, 0.5257, 0.7269, 0.5257, 0.737, 0.5156, 0.737, 0.5102, 0.7484, 0.5354, 0.7442, 0.5354, 0.7399, 0.5131, 0.7426, 0.4952, 0.7416, 0.5131, 0.7426, 0.4952, 0.7468, 0.4936, 0.743, 0.4921, 0.7502, 0.5102, 0.7484, 0.5131, 0.7426, 0.4952, 0.7416, 0.5073, 0.7557, 0.4894, 0.7513, 0.5102, 0.7484, 0.4921, 0.7502, 0.5376, 0.7119, 0.5433, 0.7275, 0.4894, 0.7513, 0.5073, 0.7557, 0.5156, 0.737, 0.5257, 0.737, 0.5257, 0.7471, 0.5156, 0.7471, 0.4952, 0.7416, 0.5131, 0.7426, 0.4952, 0.7468, 0.4936, 0.743, 0.5156, 0.7168, 0.5257, 0.7168, 0.5257, 0.7269, 0.5156, 0.7269, 0.5257, 0.737, 0.5358, 0.737, 0.5358, 0.7471, 0.5257, 0.7471, 0.5354, 0.7442, 0.5354, 0.7399, 0.5131, 0.7426, 0.5102, 0.7484, 0.5257, 0.737, 0.5358, 0.737, 0.5358, 0.7471, 0.5257, 0.7471, 0.5156, 0.7269, 0.5257, 0.7269, 0.5257, 0.737, 0.5156, 0.737, 0.5156, 0.7471, 0.5257, 0.7471, 0.5257, 0.7572, 0.5156, 0.7572, 0.5156, 0.737, 0.5257, 0.737, 0.5257, 0.7471, 0.5156, 0.7471, 0.5156, 0.7168, 0.5257, 0.7168, 0.5257, 0.7269, 0.5156, 0.7269, 0.5257, 0.737, 0.5358, 0.737, 0.5358, 0.7471, 0.5257, 0.7471, 0.5156, 0.7269, 0.5257, 0.7269, 0.5257, 0.737, 0.5156, 0.737, 0.5156, 0.7471, 0.5257, 0.7471, 0.5257, 0.7572, 0.5156, 0.7572, 0.5156, 0.737, 0.5257, 0.737, 0.5257, 0.7471, 0.5156, 0.7471, 0.5156, 0.7168, 0.5257, 0.7168, 0.5257, 0.7269, 0.5156, 0.7269, 0.5257, 0.737, 0.5358, 0.737, 0.5358, 0.7471, 0.5257, 0.7471, 0.5156, 0.7269, 0.5257, 0.7269, 0.5257, 0.737, 0.5156, 0.737, 0.5156, 0.7471, 0.5257, 0.7471, 0.5257, 0.7572, 0.5156, 0.7572, 0.5156, 0.737, 0.5257, 0.737, 0.5257, 0.7471, 0.5156, 0.7471, 0.5156, 0.7168, 0.5257, 0.7168, 0.5257, 0.7269, 0.5156, 0.7269, 0.5257, 0.737, 0.5358, 0.737, 0.5358, 0.7471, 0.5257, 0.7471, 0.5156, 0.7269, 0.5257, 0.7269, 0.5257, 0.737, 0.5156, 0.737, 0.5156, 0.7471, 0.5257, 0.7471, 0.5257, 0.7572, 0.5156, 0.7572, 0.5156, 0.737, 0.5257, 0.737, 0.5257, 0.7471, 0.5156, 0.7471, 0.5156, 0.7168, 0.5257, 0.7168, 0.5257, 0.7269, 0.5156, 0.7269, 0.5257, 0.737, 0.5358, 0.737, 0.5358, 0.7471, 0.5257, 0.7471, 0.5156, 0.7269, 0.5257, 0.7269, 0.5257, 0.737, 0.5156, 0.737, 0.5156, 0.7471, 0.5257, 0.7471, 0.5257, 0.7572, 0.5156, 0.7572, 0.5156, 0.737, 0.5257, 0.737, 0.5257, 0.7471, 0.5156, 0.7471, 0.5156, 0.7168, 0.5257, 0.7168, 0.5257, 0.7269, 0.5156, 0.7269, 0.5257, 0.737, 0.5358, 0.737, 0.5358, 0.7471, 0.5257, 0.7471, 0.5156, 0.7269, 0.5257, 0.7269, 0.5257, 0.737, 0.5156, 0.737, 0.5156, 0.7471, 0.5257, 0.7471, 0.5257, 0.7572, 0.5156, 0.7572, 0.5156, 0.737, 0.5257, 0.737, 0.5257, 0.7471, 0.5156, 0.7471, 0.5156, 0.7168, 0.5257, 0.7168, 0.5257, 0.7269, 0.5156, 0.7269, 0.5257, 0.737, 0.5358, 0.737, 0.5358, 0.7471, 0.5257, 0.7471, 0.5156, 0.7269, 0.5257, 0.7269, 0.5257, 0.737, 0.5156, 0.737, 0.5156, 0.7471, 0.5257, 0.7471, 0.5257, 0.7572, 0.5156, 0.7572, 0.5156, 0.737, 0.5257, 0.737, 0.5257, 0.7471, 0.5156, 0.7471, 0.5156, 0.7168, 0.5257, 0.7168, 0.5257, 0.7269, 0.5156, 0.7269, 0.5257, 0.737, 0.5358, 0.737, 0.5358, 0.7471, 0.5257, 0.7471, 0.5156, 0.7269, 0.5257, 0.7269, 0.5257, 0.737, 0.5156, 0.737, 0.5156, 0.7471, 0.5257, 0.7471, 0.5257, 0.7572, 0.5156, 0.7572, 0.5156, 0.737, 0.5257, 0.737, 0.5257, 0.7471, 0.5156, 0.7471, 0.5156, 0.7168, 0.5257, 0.7168, 0.5257, 0.7269, 0.5156, 0.7269, 0.5257, 0.737, 0.5358, 0.737, 0.5358, 0.7471, 0.5257, 0.7471, 0.5156, 0.7269, 0.5257, 0.7269, 0.5257, 0.737, 0.5156, 0.737, 0.5156, 0.7471, 0.5257, 0.7471, 0.5257, 0.7572, 0.5156, 0.7572, 0.5156, 0.737, 0.5257, 0.737, 0.5257, 0.7471, 0.5156, 0.7471, 0.5156, 0.7168, 0.5257, 0.7168, 0.5257, 0.7269, 0.5156, 0.7269, 0.5257, 0.737, 0.5358, 0.737, 0.5358, 0.7471, 0.5257, 0.7471, 0.5156, 0.7269, 0.5257, 0.7269, 0.5257, 0.737, 0.5156, 0.737, 0.5156, 0.7471, 0.5257, 0.7471, 0.5257, 0.7572, 0.5156, 0.7572, 0.5156, 0.737, 0.5257, 0.737, 0.5257, 0.7471, 0.5156, 0.7471, 0.5156, 0.7168, 0.5257, 0.7168, 0.5257, 0.7269, 0.5156, 0.7269, 0.5257, 0.737, 0.5358, 0.737, 0.5358, 0.7471, 0.5257, 0.7471, 0.5156, 0.7269, 0.5257, 0.7269, 0.5257, 0.737, 0.5156, 0.737, 0.5156, 0.7471, 0.5257, 0.7471, 0.5257, 0.7572, 0.5156, 0.7572, 0.5156, 0.737, 0.5257, 0.737, 0.5257, 0.7471, 0.5156, 0.7471, 0.5156, 0.7168, 0.5257, 0.7168, 0.5257, 0.7269, 0.5156, 0.7269, 0.5257, 0.737, 0.5358, 0.737, 0.5358, 0.7471, 0.5257, 0.7471, 0.5156, 0.7269, 0.5257, 0.7269, 0.5257, 0.737, 0.5156, 0.737, 0.5156, 0.7471, 0.5257, 0.7471, 0.5257, 0.7572, 0.5156, 0.7572, 0.5156, 0.737, 0.5257, 0.737, 0.5257, 0.7471, 0.5156, 0.7471, 0.5156, 0.7168, 0.5257, 0.7168, 0.5257, 0.7269, 0.5156, 0.7269, 0.5257, 0.737, 0.5358, 0.737, 0.5358, 0.7471, 0.5257, 0.7471, 0.5156, 0.7269, 0.5257, 0.7269, 0.5257, 0.737, 0.5156, 0.737, 0.5156, 0.7471, 0.5257, 0.7471, 0.5257, 0.7572, 0.5156, 0.7572, 0.5156, 0.737, 0.5257, 0.737, 0.5257, 0.7471, 0.5156, 0.7471, 0.5156, 0.7168, 0.5257, 0.7168, 0.5257, 0.7269, 0.5156, 0.7269, 0.5257, 0.737, 0.5358, 0.737, 0.5358, 0.7471, 0.5257, 0.7471, 0.5156, 0.7269, 0.5257, 0.7269, 0.5257, 0.737, 0.5156, 0.737, 0.5156, 0.7471, 0.5257, 0.7471, 0.5257, 0.7572, 0.5156, 0.7572, 0.5156, 0.737, 0.5257, 0.737, 0.5257, 0.7471, 0.5156, 0.7471, 0.5156, 0.7168, 0.5257, 0.7168, 0.5257, 0.7269, 0.5156, 0.7269])
me_cube.materials.append(mat_material)
me_cube.use_mirror_vertex_groups = False
me_cube.update()

# ---- objects
ob_cube = bpy.data.objects.new('Cube', me_cube)

# ---- transforms, parenting, visibility, modifiers, constraints
ob_cube.location = (0.0, 0.0, 0.0)
ob_cube.lock_rotations_4d = False
ob_cube.empty_display_type = 'ARROWS'
ob_cube.lineart.crease_threshold = 0.0

# ---- collection membership
col_collection.objects.link(ob_cube)

# ---- scene / render settings (as saved in the file)
scene.frame_start = 1; scene.frame_end = 250; scene.frame_set(1)
scene.render.engine = 'BLENDER_EEVEE_NEXT'
scene.cycles.sampling_pattern = 'TABULATED_SOBOL'
scene.cycles.use_light_tree = False
scene.view_settings.view_transform = 'Filmic'
bpy.context.view_layer.update()

# ---- added for rendering (the .blend has no active camera and no usable light): camera, sun
cam_auto = bpy.data.cameras.new('AutoCamera')
cam_auto.lens = 50.0
cam_auto.sensor_width = 36.0
cam_auto.clip_end = 1000.0
ob_auto_camera = bpy.data.objects.new('AutoCamera', cam_auto)
scene.collection.objects.link(ob_auto_camera)
ob_auto_camera.location = (0.522964, -0.586903, 0.405584)
ob_auto_camera.rotation_euler = (1.09748, -7.21219e-08, 0.694738)
scene.camera = ob_auto_camera
light_auto_sun = bpy.data.lights.new('AutoSun', 'SUN')
light_auto_sun.energy = 3.0
light_auto_sun.angle = 0.0523599
ob_auto_sun = bpy.data.objects.new('AutoSun', light_auto_sun)
scene.collection.objects.link(ob_auto_sun)
ob_auto_sun.rotation_euler = (0.872665, 0.174533, 0.523599)
bpy.context.view_layer.update()
